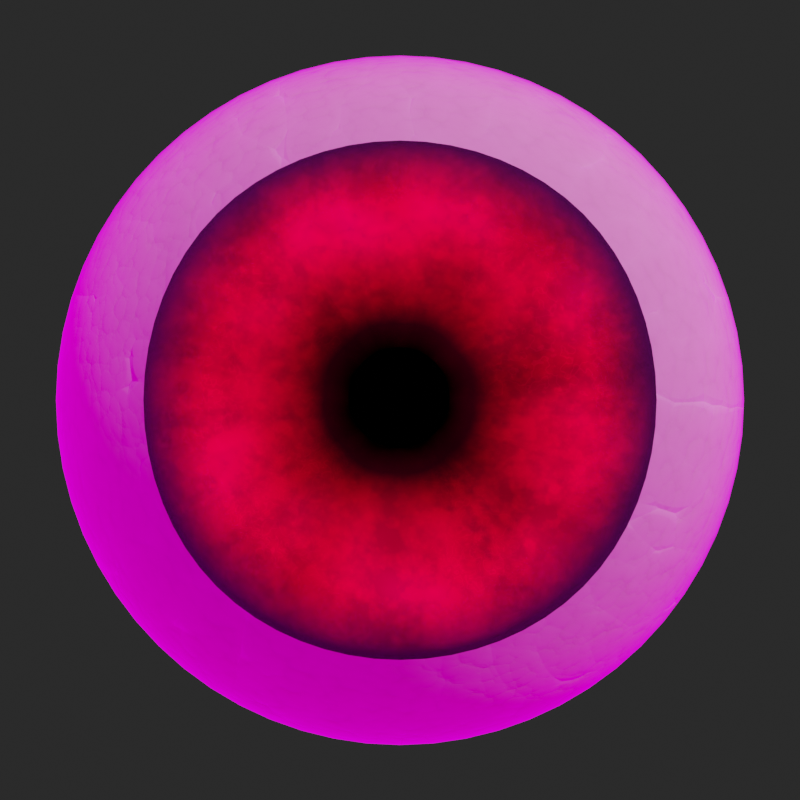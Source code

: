 # Source: prefabs_reptile_eye.blend  (saved by Blender 4.2.66; exported with 4.5.12 LTS)
import bpy
from mathutils import Matrix  # noqa: F401  (used for matrix-valued properties, if any)

bpy.ops.wm.read_factory_settings(use_empty=True)
scene = bpy.context.scene
scene.name = 'Scene'

# ---- collections
col_collection = bpy.data.collections.new('Collection'); scene.collection.children.link(col_collection)
col_reptile_eye = bpy.data.collections.new('Reptile_Eye'); scene.collection.children.link(col_reptile_eye)

# ---- images (referenced by path relative to the original .blend; pixels are not part of the script)
import os
ASSET_DIR = os.environ.get("B2B_ASSET_DIR", "")  # directory of the original .blend (textures are referenced by path, not embedded)
HERE = os.path.dirname(os.path.abspath(__file__))  # packed textures are extracted next to this script under _unpacked/

def load_image(name, relpath, width, height, colorspace="sRGB"):
    """Load a texture the original file referenced (path relative to the .blend, or extracted next to this script)."""
    p = next((c for c in (os.path.join(HERE, relpath), os.path.join(ASSET_DIR, relpath)) if relpath and os.path.exists(c)), "")
    if p:
        img = bpy.data.images.load(p, check_existing=True)
        img.name = name
    else:  # same state as the original file: an image datablock whose file is absent (Cycles renders it pink)
        img = bpy.data.images.new(name, width, height)
        img.source = "FILE"
        img.filepath = "//" + (relpath or name)
    img.colorspace_settings.name = colorspace
    return img
img_brown_photostudio_06_4k_hdr = load_image('brown_photostudio_06_4k.hdr', 'brown_photostudio_06_4k.hdr', 1024, 1024, 'Linear Rec.709')

# ---- materials (node trees are filled in below, after node groups)
mat_pupil_generator = bpy.data.materials.new('pupil_generator')
mat_pupil_generator.use_transparent_shadow = False
mat_iris_generator_reptile = bpy.data.materials.new('iris_generator_reptile')
mat_sclera_generator_reptile = bpy.data.materials.new('sclera_generator_reptile')
mat_cornea_generator = bpy.data.materials.new('cornea_generator')
mat_cornea_generator.surface_render_method = 'BLENDED'
mat_cornea_generator.blend_method = 'BLEND'
mat_cornea_generator.alpha_threshold = 0.522
mat_cornea_generator.use_transparency_overlap = False
mat_cornea_generator.show_transparent_back = False
mat_cornea_generator.use_transparent_shadow = False
mat_cornea_generator.use_raytrace_refraction = True
mat_cornea_generator.use_screen_refraction = True
mat_cornea_generator.thickness_mode = 'SLAB'
mat_cornea_generator.diffuse_color = (0.8, 0.8, 0.8, 0.5357)

# ---- node groups
ng_iris_foundation__reptile = bpy.data.node_groups.new('Iris Foundation (Reptile)', 'ShaderNodeTree')
_s = ng_iris_foundation__reptile.interface.new_socket(name='UV', in_out='OUTPUT', socket_type='NodeSocketVector')
_s = ng_iris_foundation__reptile.interface.new_socket(name='Result', in_out='OUTPUT', socket_type='NodeSocketColor')
_s.default_value = (0.0, 0.0, 0.0, 0.0)
_N = ng_iris_foundation__reptile.nodes; _L = ng_iris_foundation__reptile.links
n0 = _N.new('NodeGroupOutput'); n0.name = 'Group Output'; n0.location = (565, 0)
n1 = _N.new('NodeGroupInput'); n1.name = 'Group Input'; n1.location = (-575, 0)
n2 = _N.new('ShaderNodeUVMap'); n2.name = 'UV Map.001'; n2.location = (-375, 155)
n2.uv_map = 'irisUV'
n3 = _N.new('NodeReroute'); n3.name = 'Reroute.002'; n3.location = (-156, 98)
n3.width = 16
n3.socket_idname = 'NodeSocketVector'
n4 = _N.new('ShaderNodeTexNoise'); n4.name = 'Noise Texture.001'; n4.location = (195, 151)
n4.inputs[2].default_value = -9.4
n4.inputs[3].default_value = 2.6
n4.inputs[4].default_value = 0.4333
n4.inputs[8].default_value = -0.9
n5 = _N.new('ShaderNodeTexGradient'); n5.name = 'Gradient Texture.001'; n5.location = (35, 151)
n5.gradient_type = 'RADIAL'
n6 = _N.new('ShaderNodeTexVoronoi'); n6.name = 'Voronoi Texture.002'; n6.location = (202, -155)
n6.feature = 'SMOOTH_F1'
n6.inputs[2].default_value = 63.0
n6.inputs[3].default_value = 2.2
n7 = _N.new('ShaderNodeMapping'); n7.name = 'Mapping.001'; n7.location = (-165, 151)
n7.inputs[1].default_value = (-0.31, -0.35, 0.0)
n7.inputs[2].default_value = (0.8343, -0.4049, 0.06109)
n8 = _N.new('ShaderNodeMix'); n8.name = 'Mix.007'; n8.location = (35, -29)
n8.data_type = 'RGBA'
n8.clamp_factor = False
n8.inputs[0].default_value = 1.0
n9 = _N.new('ShaderNodeMix'); n9.name = 'Mix.006'; n9.location = (375, 151)
n9.data_type = 'RGBA'
n9.inputs[0].default_value = 0.2833
_L.new(n5.outputs[1], n4.inputs[0])
_L.new(n2.outputs[0], n3.inputs[0])
_L.new(n8.outputs[2], n6.inputs[0])
_L.new(n5.outputs[0], n8.inputs[6])
_L.new(n7.outputs[0], n8.inputs[7])
_L.new(n6.outputs[1], n9.inputs[7])
_L.new(n7.outputs[0], n5.inputs[0])
_L.new(n4.outputs[1], n9.inputs[6])
_L.new(n3.outputs[0], n7.inputs[0])
_L.new(n3.outputs[0], n0.inputs[0])
_L.new(n9.outputs[2], n0.inputs[1])
n0.is_active_output = True
ng_secondary_iris_foundation__reptile = bpy.data.node_groups.new('Secondary Iris Foundation (Reptile)', 'ShaderNodeTree')
_s = ng_secondary_iris_foundation__reptile.interface.new_socket(name='Value', in_out='OUTPUT', socket_type='NodeSocketFloat')
_s = ng_secondary_iris_foundation__reptile.interface.new_socket(name='Vector', in_out='INPUT', socket_type='NodeSocketVector')
_s.hide_value = True
_N = ng_secondary_iris_foundation__reptile.nodes; _L = ng_secondary_iris_foundation__reptile.links
n0 = _N.new('NodeGroupOutput'); n0.name = 'Group Output'; n0.location = (280, 0)
n1 = _N.new('NodeGroupInput'); n1.name = 'Group Input'; n1.location = (-290, 0)
n2 = _N.new('ShaderNodeTexGradient'); n2.name = 'Gradient Texture.004'; n2.location = (-90, 0)
n2.gradient_type = 'SPHERICAL'
n3 = _N.new('ShaderNodeMath'); n3.name = 'Math.007'; n3.location = (90, 0)
n3.operation = 'COSINE'
n3.use_clamp = True
_L.new(n2.outputs[0], n3.inputs[0])
_L.new(n1.outputs[0], n2.inputs[0])
_L.new(n3.outputs[0], n0.inputs[0])
n0.is_active_output = True
ng_reptile_iris_config = bpy.data.node_groups.new('Reptile Iris Config', 'ShaderNodeTree')
_s = ng_reptile_iris_config.interface.new_socket(name='Vector', in_out='OUTPUT', socket_type='NodeSocketVector')
_s = ng_reptile_iris_config.interface.new_socket(name='BSDF', in_out='OUTPUT', socket_type='NodeSocketShader')
_s = ng_reptile_iris_config.interface.new_socket(name='Iris Hue Mix', in_out='INPUT', socket_type='NodeSocketColor')
_s.default_value = (0.5, 0.5, 0.5, 1.0)
_s = ng_reptile_iris_config.interface.new_socket(name='Primary Hue', in_out='INPUT', socket_type='NodeSocketColor')
_s.default_value = (0.5, 0.5, 0.5, 1.0)
_s = ng_reptile_iris_config.interface.new_socket(name='Vector', in_out='INPUT', socket_type='NodeSocketVector')
_s = ng_reptile_iris_config.interface.new_socket(name='Iris Saturation', in_out='INPUT', socket_type='NodeSocketFloat')
_s.subtype = 'FACTOR'
_s.default_value = 1.0
_s.min_value = 0.0
_s.max_value = 1.0
_s = ng_reptile_iris_config.interface.new_socket(name='Streaks Count', in_out='INPUT', socket_type='NodeSocketFloat')
_s.subtype = 'FACTOR'
_s.default_value = 0.8667
_s.min_value = 0.0
_s.max_value = 1.0
_s = ng_reptile_iris_config.interface.new_socket(name='Iris Particles', in_out='INPUT', socket_type='NodeSocketFloat')
_s.subtype = 'FACTOR'
_s.default_value = 1.0
_s.min_value = 0.0
_s.max_value = 1.0
_N = ng_reptile_iris_config.nodes; _L = ng_reptile_iris_config.links
n0 = _N.new('NodeGroupOutput'); n0.name = 'Group Output'; n0.location = (3960, 580)
n1 = _N.new('NodeGroupInput'); n1.name = 'Group Input'; n1.location = (-2580, 360)
n2 = _N.new('NodeFrame'); n2.name = 'Iris and Pupil Fade'; n2.location = (-1580, 1260)
n2.label = 'Iris +Pupil Fade Mask'
n2.width = 823
n2.shrink = False
n2.label_size = 29
n3 = _N.new('NodeFrame'); n3.name = 'Frame'; n3.location = (-720, 1260)
n3.label = 'Iris Fade Eenhance'
n3.width = 979
n3.shrink = False
n3.label_size = 35
n4 = _N.new('NodeFrame'); n4.name = 'Frame.002'; n4.location = (-1580, 720)
n4.label = 'Pupil Dradient - Iris Enhance'
n4.width = 680
n4.shrink = False
n5 = _N.new('NodeFrame'); n5.name = 'Iris and Pupil Fade.002'; n5.location = (-1046, 1827)
n5.label = 'Iris +Pupil Fade'
n5.width = 861
n5.shrink = False
n5.label_size = 29
n6 = _N.new('NodeFrame'); n6.name = 'Frame.022'; n6.location = (-145, 1827)
n6.label = 'Stylized Factor'
n6.width = 400
n6.shrink = False
n6.label_size = 27
n7 = _N.new('NodeFrame'); n7.name = 'Frame.023'; n7.location = (295, 1827)
n7.label = 'Phtotral Factor'
n7.width = 1230
n7.shrink = False
n7.label_size = 29
n8 = _N.new('NodeFrame'); n8.name = 'Frame.016'; n8.location = (60, -649)
n8.label = 'Iris Streaks'
n8.width = 1046
n8.label_size = 29
n9 = _N.new('NodeFrame'); n9.name = 'Frame.018'; n9.location = (59, -1017)
n9.label = 'Streak Noise'
n9.width = 357
n9.label_size = 22
n10 = _N.new('NodeFrame'); n10.name = 'Frame.024'; n10.location = (-800, 400)
n10.label = 'Collarette'
n10.width = 3902
n10.shrink = False
n10.label_size = 64
n11 = _N.new('NodeFrame'); n11.name = 'Frame.026'; n11.location = (1530, -400)
n11.label = 'Colarette Blending'
n11.width = 1400
n12 = _N.new('NodeFrame'); n12.name = 'Frame.030'; n12.location = (170, -1360)
n12.label = 'Collarette Framwork'
n12.width = 1111
n13 = _N.new('NodeFrame'); n13.name = 'Frame.003'; n13.location = (2800, -1440)
n13.label = 'Colarette Enhance'
n13.width = 1021
n13.shrink = False
n14 = _N.new('NodeFrame'); n14.name = 'Frame.033'; n14.location = (1560, 1200)
n14.label = 'Inner Iris Breakages'
n14.width = 1540
n14.label_size = 32
n15 = _N.new('NodeFrame'); n15.name = 'Frame.004'; n15.location = (1575, 1827)
n15.label = 'Final Blend'
n15.width = 200
n16 = _N.new('ShaderNodeMix'); n16.name = 'Mix.009'; n16.location = (-1464, 1688)
n16.data_type = 'RGBA'
n16.blend_type = 'MULTIPLY'
n16.inputs[0].default_value = 0.09167
n17 = _N.new('ShaderNodeMix'); n17.name = 'Mix.010'; n17.location = (-1284, 1688)
n17.data_type = 'RGBA'
n17.blend_type = 'LIGHTEN'
n17.clamp_factor = False
n17.inputs[0].default_value = 0.05
n18 = _N.new('ShaderNodeMix'); n18.name = 'Mix.008'; n18.location = (-1644, 1688)
n18.data_type = 'RGBA'
n18.blend_type = 'MULTIPLY'
n18.inputs[0].default_value = 1.0
n19 = _N.new('ShaderNodeMapping'); n19.name = 'Mapping.008'; n19.location = (30, -92)
n19.inputs[1].default_value = (-0.5, -0.5, 0.0)
n20 = _N.new('NodeReroute'); n20.name = 'Reroute.017'; n20.location = (266, -135)
n20.width = 16
n20.socket_idname = 'NodeSocketVector'
n21 = _N.new('ShaderNodeTexGradient'); n21.name = 'Gradient Texture.002'; n21.location = (198, -92)
n21.gradient_type = 'SPHERICAL'
n22 = _N.new('ShaderNodeMath'); n22.name = 'Math.004'; n22.location = (358, -92)
n22.operation = 'COSINE'
n22.use_clamp = True
n23 = _N.new('ShaderNodeValToRGB'); n23.name = 'Color Ramp.003'; n23.location = (528, -85)
while len(n23.color_ramp.elements) > 1: n23.color_ramp.elements.remove(n23.color_ramp.elements[-1])
n23.color_ramp.elements[0].position = 0.0; n23.color_ramp.elements[0].color = (1.0, 1.0, 1.0, 1.0)
_e = n23.color_ramp.elements.new(0.625); _e.color = (0.0, 0.0, 0.0, 1.0)
_e = n23.color_ramp.elements.new(0.6511); _e.color = (0.25, 0.25, 0.25, 1.0)
_e = n23.color_ramp.elements.new(0.7409); _e.color = (0.7748, 0.7748, 0.7748, 1.0)
_e = n23.color_ramp.elements.new(0.7955); _e.color = (0.0, 0.0, 0.0, 1.0)
n24 = _N.new('ShaderNodeMath'); n24.name = 'Math.029'; n24.location = (549, -112)
n24.inputs[1].default_value = 0.296
n24.inputs[2].default_value = 0.1
n25 = _N.new('ShaderNodeTexGradient'); n25.name = 'Gradient Texture.008'; n25.location = (389, -112)
n25.gradient_type = 'SPHERICAL'
n26 = _N.new('ShaderNodeMapping'); n26.name = 'Mapping.006'; n26.location = (229, -112)
n26.inputs[1].default_value = (-0.515, -0.49, -0.015)
n26.inputs[2].default_value = (0.1257, 0.0, -0.02269)
n27 = _N.new('ShaderNodeUVMap'); n27.name = 'UV Map'; n27.location = (49, -112)
n27.uv_map = 'irisUV'
n28 = _N.new('ShaderNodeValToRGB'); n28.name = 'ColorRamp.019'; n28.location = (709, -112)
n28.color_ramp.interpolation = 'EASE'
while len(n28.color_ramp.elements) > 1: n28.color_ramp.elements.remove(n28.color_ramp.elements[-1])
n28.color_ramp.elements[0].position = 0.9682; n28.color_ramp.elements[0].color = (0.0, 0.0, 0.0, 1.0)
_e = n28.color_ramp.elements.new(0.9909); _e.color = (0.09634, 0.09634, 0.09634, 1.0)
_e = n28.color_ramp.elements.new(1.0); _e.color = (1.0, 1.0, 1.0, 1.0)
n29 = _N.new('ShaderNodeMath'); n29.name = 'Math.008'; n29.location = (210, -79)
n29.operation = 'POWER'
n29.use_clamp = True
n29.inputs[1].default_value = 1.1
n30 = _N.new('ShaderNodeTexGradient'); n30.name = 'Gradient Texture.005'; n30.location = (40, -79)
n30.gradient_type = 'SPHERICAL'
n31 = _N.new('ShaderNodeValToRGB'); n31.name = 'Color Ramp.006'; n31.location = (380, -79)
while len(n31.color_ramp.elements) > 1: n31.color_ramp.elements.remove(n31.color_ramp.elements[-1])
n31.color_ramp.elements[0].position = 0.0; n31.color_ramp.elements[0].color = (1.0, 1.0, 1.0, 1.0)
_e = n31.color_ramp.elements.new(0.0); _e.color = (1.0, 0.6102, 0.5436, 1.0)
_e = n31.color_ramp.elements.new(0.4636); _e.color = (0.4835, 0.335, 0.239, 1.0)
_e = n31.color_ramp.elements.new(0.7091); _e.color = (1.0, 0.4317, 0.3441, 1.0)
_e = n31.color_ramp.elements.new(0.8682); _e.color = (0.9539, 1.0, 0.1199, 1.0)
n32 = _N.new('ShaderNodeValToRGB'); n32.name = 'Color Ramp.007'; n32.location = (370, -135)
while len(n32.color_ramp.elements) > 1: n32.color_ramp.elements.remove(n32.color_ramp.elements[-1])
n32.color_ramp.elements[0].position = 0.1136; n32.color_ramp.elements[0].color = (1.0, 1.0, 1.0, 1.0)
_e = n32.color_ramp.elements.new(0.4466); _e.color = (0.7891, 0.7891, 0.7891, 1.0)
_e = n32.color_ramp.elements.new(0.5977); _e.color = (0.0, 0.0, 0.0, 1.0)
_e = n32.color_ramp.elements.new(0.7273); _e.color = (0.7748, 0.7748, 0.7748, 1.0)
n33 = _N.new('ShaderNodeMath'); n33.name = 'Math.024'; n33.location = (210, -135)
n33.operation = 'COSINE'
n33.use_clamp = True
n34 = _N.new('ShaderNodeTexGradient'); n34.name = 'Gradient Texture.016'; n34.location = (30, -135)
n34.gradient_type = 'SPHERICAL'
n35 = _N.new('ShaderNodeMix'); n35.name = 'Mix.058'; n35.location = (648, -125)
n35.data_type = 'RGBA'
n35.blend_type = 'MULTIPLY'
n35.clamp_factor = False
n35.inputs[0].default_value = 1.0
n36 = _N.new('ShaderNodeMix'); n36.name = 'Mix.014'; n36.location = (130, -130)
n36.data_type = 'RGBA'
n36.blend_type = 'MULTIPLY'
n36.clamp_factor = False
n36.inputs[0].default_value = 1.0
n37 = _N.new('ShaderNodeMix'); n37.name = 'Mix.052'; n37.location = (60, -380)
n37.data_type = 'RGBA'
n37.blend_type = 'ADD'
n37.inputs[0].default_value = 1.0
n38 = _N.new('ShaderNodeValToRGB'); n38.name = 'ColorRamp.025'; n38.location = (188, -56)
while len(n38.color_ramp.elements) > 1: n38.color_ramp.elements.remove(n38.color_ramp.elements[-1])
n38.color_ramp.elements[0].position = 0.0; n38.color_ramp.elements[0].color = (0.0, 0.0, 0.0, 1.0)
_e = n38.color_ramp.elements.new(0.5); _e.color = (1.0, 1.0, 1.0, 1.0)
_e = n38.color_ramp.elements.new(1.0); _e.color = (0.0, 0.0, 0.0, 1.0)
n39 = _N.new('ShaderNodeMix'); n39.name = 'Mix.051'; n39.location = (452, -51)
n39.data_type = 'RGBA'
n40 = _N.new('ShaderNodeTexVoronoi'); n40.name = 'Voronoi Texture.007'; n40.location = (614, -51)
n40.inputs[2].default_value = 24.1
n40.inputs[5].default_value = 11.7
n41 = _N.new('ShaderNodeTexGradient'); n41.name = 'Gradient Texture.013'; n41.location = (30, -51)
n41.gradient_type = 'RADIAL'
n42 = _N.new('ShaderNodeValToRGB'); n42.name = 'ColorRamp.026'; n42.location = (776, -51)
while len(n42.color_ramp.elements) > 1: n42.color_ramp.elements.remove(n42.color_ramp.elements[-1])
n42.color_ramp.elements[0].position = 0.0; n42.color_ramp.elements[0].color = (0.0, 0.0, 0.0, 1.0)
_e = n42.color_ramp.elements.new(0.7955); _e.color = (0.5, 0.5, 0.5, 1.0)
_e = n42.color_ramp.elements.new(1.0); _e.color = (1.0, 1.0, 1.0, 1.0)
n43 = _N.new('ShaderNodeTexNoise'); n43.name = 'Noise Texture.005'; n43.location = (30, -42)
n43.inputs[2].default_value = -6.6
n43.inputs[3].default_value = 6.0
n43.inputs[4].default_value = 0.3583
n44 = _N.new('ShaderNodeMath'); n44.name = 'Math.026'; n44.location = (187, -43)
n44.operation = 'MULTIPLY_ADD'
n44.inputs[1].default_value = 4.1
n44.inputs[2].default_value = 0.17
n45 = _N.new('NodeReroute'); n45.name = 'Reroute.070'; n45.location = (2320, -1602)
n45.width = 16
n45.socket_idname = 'NodeSocketFloat'
n46 = _N.new('ShaderNodeMix'); n46.name = 'Mix.071'; n46.location = (1761, -742)
n46.label = 'Multiply (NOISE)'
n46.data_type = 'RGBA'
n46.blend_type = 'MULTIPLY'
n46.inputs[0].default_value = 0.9467
n47 = _N.new('ShaderNodeMix'); n47.name = 'Mix.080'; n47.location = (1561, -742)
n47.data_type = 'RGBA'
n47.blend_type = 'MULTIPLY'
n48 = _N.new('ShaderNodeMix'); n48.name = 'Mix.079'; n48.location = (2230, -440)
n48.data_type = 'RGBA'
n48.blend_type = 'SCREEN'
n49 = _N.new('ShaderNodeValue'); n49.name = 'Value.006'; n49.location = (190, -1800)
n49.outputs[0].default_value = 0.97
n50 = _N.new('ShaderNodeValue'); n50.name = 'Value.008'; n50.location = (190, -1700)
n50.outputs[0].default_value = 0.98
n51 = _N.new('ShaderNodeMix'); n51.name = 'Mix.072'; n51.location = (390, -1700)
n51.label = 'Ciliary Zone'
n51.data_type = 'RGBA'
n52 = _N.new('ShaderNodeVectorRotate'); n52.name = 'Vector Rotate.009'; n52.location = (190, -2000)
n52.rotation_type = 'X_AXIS'
n53 = _N.new('ShaderNodeTexNoise'); n53.name = 'Noise Texture.015'; n53.location = (370, -2000)
n53.inputs[2].default_value = 7.5
n53.inputs[3].default_value = 0.7
n53.inputs[4].default_value = 1.0
n53.inputs[8].default_value = 0.3
n54 = _N.new('ShaderNodeMix'); n54.name = 'Mix.084'; n54.location = (570, -2000)
n54.data_type = 'RGBA'
n54.blend_type = 'ADD'
n54.inputs[0].default_value = 0.5833
n55 = _N.new('ShaderNodeTexGradient'); n55.name = 'Gradient Texture.019'; n55.location = (750, -2000)
n55.gradient_type = 'SPHERICAL'
n56 = _N.new('ShaderNodeMath'); n56.name = 'Math.058'; n56.location = (910, -2000)
n56.operation = 'MULTIPLY'
n57 = _N.new('ShaderNodeMapRange'); n57.name = 'Map Range.020'; n57.location = (1070, -2180)
n57.inputs[1].default_value = 0.861
n57.inputs[2].default_value = 0.856
n57.inputs[3].default_value = 0.5
n58 = _N.new('ShaderNodeMapRange'); n58.name = 'Map Range.018'; n58.location = (650, -1400)
n58.inputs[4].default_value = 25.0
n59 = _N.new('ShaderNodeMix'); n59.name = 'Mix.075'; n59.location = (490, -353)
n59.data_type = 'RGBA'
n59.inputs[6].default_value = (0.3862, 0.3862, 0.3862, 1.0)
n60 = _N.new('ShaderNodeValToRGB'); n60.name = 'ColorRamp.033'; n60.location = (210, -353)
while len(n60.color_ramp.elements) > 1: n60.color_ramp.elements.remove(n60.color_ramp.elements[-1])
n60.color_ramp.elements[0].position = 0.0; n60.color_ramp.elements[0].color = (0.0, 0.0, 0.0, 1.0)
_e = n60.color_ramp.elements.new(0.5341); _e.color = (0.5, 0.5, 0.5, 1.0)
_e = n60.color_ramp.elements.new(0.6955); _e.color = (1.0, 1.0, 1.0, 1.0)
n61 = _N.new('ShaderNodeMapRange'); n61.name = 'Map Range.019'; n61.location = (30, -353)
n61.inputs[1].default_value = 0.8
n61.inputs[2].default_value = 2.5
n61.inputs[4].default_value = 15.0
n62 = _N.new('ShaderNodeMath'); n62.name = 'Math.018'; n62.location = (290, -595)
n62.operation = 'POWER'
n62.inputs[1].default_value = -0.15
n63 = _N.new('ShaderNodeMath'); n63.name = 'Math.022'; n63.location = (450, -595)
n63.operation = 'MULTIPLY'
n63.inputs[1].default_value = 31.0
n64 = _N.new('ShaderNodeTexNoise'); n64.name = 'Noise Texture.009'; n64.location = (450, -355)
n64.inputs[2].default_value = 22.7
n64.inputs[3].default_value = 2.4
n64.inputs[4].default_value = 1.0
n64.inputs[8].default_value = 0.2
n65 = _N.new('ShaderNodeTexGradient'); n65.name = 'Gradient Texture.014'; n65.location = (30, -55)
n65.gradient_type = 'RADIAL'
n66 = _N.new('ShaderNodeVectorRotate'); n66.name = 'Vector Rotate.006'; n66.location = (790, -55)
n66.rotation_type = 'X_AXIS'
n66.inputs[1].default_value = (6.9, 1.6, -5.6)
n66.inputs[3].default_value = -0.03142
n67 = _N.new('ShaderNodeTexVoronoi'); n67.name = 'Voronoi Texture.008'; n67.location = (950, -55)
n68 = _N.new('ShaderNodeValToRGB'); n68.name = 'ColorRamp.007'; n68.location = (195, -55)
while len(n68.color_ramp.elements) > 1: n68.color_ramp.elements.remove(n68.color_ramp.elements[-1])
n68.color_ramp.elements[0].position = 0.03182; n68.color_ramp.elements[0].color = (0.0, 0.0, 0.0, 1.0)
_e = n68.color_ramp.elements.new(0.4091); _e.color = (1.0, 1.0, 1.0, 1.0)
_e = n68.color_ramp.elements.new(0.7023); _e.color = (0.5, 0.5, 0.5, 1.0)
_e = n68.color_ramp.elements.new(1.0); _e.color = (0.0, 0.0, 0.0, 1.0)
n69 = _N.new('ShaderNodeMapRange'); n69.name = 'Map Range.015'; n69.location = (1110, -55)
n69.inputs[1].default_value = 0.2
n69.inputs[2].default_value = 3.0
n69.inputs[3].default_value = -0.2
n69.inputs[4].default_value = 25.6
n70 = _N.new('ShaderNodeMix'); n70.name = 'Mix.053'; n70.location = (450, -55)
n70.data_type = 'RGBA'
n70.inputs[0].default_value = 0.65
n70.inputs[7].default_value = (0.5029, 0.5029, 0.5029, 1.0)
n71 = _N.new('ShaderNodeMix'); n71.name = 'Mix.054'; n71.location = (610, -55)
n71.data_type = 'RGBA'
n71.blend_type = 'MULTIPLY'
n71.inputs[0].default_value = 0.6333
n72 = _N.new('ShaderNodeValToRGB'); n72.name = 'ColorRamp.009'; n72.location = (1270, -55)
while len(n72.color_ramp.elements) > 1: n72.color_ramp.elements.remove(n72.color_ramp.elements[-1])
n72.color_ramp.elements[0].position = 0.62; n72.color_ramp.elements[0].color = (0.7944, 0.7944, 0.7944, 1.0)
_e = n72.color_ramp.elements.new(0.7368); _e.color = (1.0, 1.0, 1.0, 1.0)
_e = n72.color_ramp.elements.new(0.8205); _e.color = (0.0, 0.0, 0.0, 1.0)
n73 = _N.new('ShaderNodeBsdfPrincipled'); n73.name = 'Principled BSDF'; n73.location = (1885, 1828)
n73.distribution = 'GGX'
n73.subsurface_method = 'RANDOM_WALK_SKIN'
n73.inputs[2].default_value = 0.0
n73.inputs[3].default_value = 1.45
n73.inputs[13].default_value = 0.0
n73.inputs[27].default_value = (0.0, 0.0, 0.0, 1.0)
n73.inputs[28].default_value = 1.0
n74 = _N.new('ShaderNodeValToRGB'); n74.name = 'ColorRamp.040'; n74.location = (830, -1400)
while len(n74.color_ramp.elements) > 1: n74.color_ramp.elements.remove(n74.color_ramp.elements[-1])
n74.color_ramp.elements[0].position = 0.3682; n74.color_ramp.elements[0].color = (0.0, 0.0, 0.0, 1.0)
_e = n74.color_ramp.elements.new(0.7455); _e.color = (0.4795, 0.4795, 0.4795, 1.0)
_e = n74.color_ramp.elements.new(1.0); _e.color = (0.7944, 0.7944, 0.7944, 1.0)
n75 = _N.new('ShaderNodeValToRGB'); n75.name = 'ColorRamp.036'; n75.location = (2221, -702)
n75.label = 'ColorRamp (COLLARETTE)'
while len(n75.color_ramp.elements) > 1: n75.color_ramp.elements.remove(n75.color_ramp.elements[-1])
n75.color_ramp.elements[0].position = 0.7373; n75.color_ramp.elements[0].color = (0.001561, 0.001561, 0.001561, 1.0)
_e = n75.color_ramp.elements.new(0.7773); _e.color = (0.0, 0.0, 0.0, 1.0)
_e = n75.color_ramp.elements.new(0.9955); _e.color = (1.0, 1.0, 1.0, 1.0)
n76 = _N.new('ShaderNodeMath'); n76.name = 'Math.057'; n76.location = (270, -2280)
n76.operation = 'POWER'
n76.inputs[0].default_value = 1.8
n76.inputs[1].default_value = 0.3
n77 = _N.new('ShaderNodeValToRGB'); n77.name = 'ColorRamp.034'; n77.location = (215, -101)
while len(n77.color_ramp.elements) > 1: n77.color_ramp.elements.remove(n77.color_ramp.elements[-1])
n77.color_ramp.elements[0].position = 0.5136; n77.color_ramp.elements[0].color = (0.2195, 0.2195, 0.2195, 1.0)
_e = n77.color_ramp.elements.new(1.0); _e.color = (0.7, 0.7, 0.7, 1.0)
n78 = _N.new('ShaderNodeMix'); n78.name = 'Mix.082'; n78.location = (1110, -1400)
n78.data_type = 'RGBA'
n78.blend_type = 'SCREEN'
n78.inputs[0].default_value = 1.0
n79 = _N.new('ShaderNodeMix'); n79.name = 'Mix.073'; n79.location = (670, -353)
n79.data_type = 'RGBA'
n79.blend_type = 'SCREEN'
n79.inputs[0].default_value = 0.5583
n80 = _N.new('ShaderNodeMix'); n80.name = 'Mix.074'; n80.location = (850, -353)
n80.data_type = 'RGBA'
n80.inputs[6].default_value = (0.1119, 0.1119, 0.1119, 1.0)
n81 = _N.new('ShaderNodeValToRGB'); n81.name = 'ColorRamp.032'; n81.location = (235, -641)
while len(n81.color_ramp.elements) > 1: n81.color_ramp.elements.remove(n81.color_ramp.elements[-1])
n81.color_ramp.elements[0].position = 0.0; n81.color_ramp.elements[0].color = (0.0, 0.0, 0.0, 1.0)
_e = n81.color_ramp.elements.new(0.5); _e.color = (0.8465, 0.8465, 0.8465, 1.0)
_e = n81.color_ramp.elements.new(1.0); _e.color = (0.0, 0.0, 0.0, 1.0)
n82 = _N.new('ShaderNodeMix'); n82.name = 'Mix.077'; n82.location = (30, -40)
n82.data_type = 'RGBA'
n82.blend_type = 'MULTIPLY'
n82.clamp_factor = False
n82.inputs[0].default_value = 1.0
n83 = _N.new('ShaderNodeMix'); n83.name = 'Mix.015'; n83.location = (60, -120)
n83.data_type = 'RGBA'
n83.blend_type = 'MULTIPLY'
n83.clamp_factor = False
n84 = _N.new('ShaderNodeMix'); n84.name = 'Mix.069'; n84.location = (1761, -1002)
n84.data_type = 'RGBA'
n84.blend_type = 'ADD'
n84.inputs[0].default_value = 1.0
n85 = _N.new('ShaderNodeMix'); n85.name = 'Mix.070'; n85.location = (2590, -440)
n85.data_type = 'RGBA'
n85.blend_type = 'MULTIPLY'
n85.clamp_result = True
n85.inputs[0].default_value = 0.383
n86 = _N.new('ShaderNodeMix'); n86.name = 'Mix.078'; n86.location = (2410, -440)
n86.data_type = 'RGBA'
n86.blend_type = 'MULTIPLY'
n86.inputs[6].default_value = (0.0, 0.0, 0.0, 1.0)
n87 = _N.new('ShaderNodeMix'); n87.name = 'Mix.076'; n87.location = (2770, -440)
n87.data_type = 'RGBA'
n87.blend_type = 'SCREEN'
n88 = _N.new('NodeFrame'); n88.name = 'Frame.005'; n88.location = (-1691, 1833)
n88.label = 'Iris Foundation'
n88.width = 591
n88.shrink = False
n88.label_size = 43
n8.parent = n7
n9.parent = n7
n11.parent = n10
n12.parent = n10
n13.parent = n10
n19.parent = n2
n20.parent = n2
n21.parent = n2
n22.parent = n2
n23.parent = n2
n24.parent = n3
n25.parent = n3
n26.parent = n3
n27.parent = n3
n28.parent = n3
n29.parent = n4
n30.parent = n4
n31.parent = n4
n32.parent = n5
n33.parent = n5
n34.parent = n5
n35.parent = n5
n36.parent = n6
n37.parent = n7
n38.parent = n8
n39.parent = n8
n40.parent = n8
n41.parent = n8
n42.parent = n8
n43.parent = n9
n44.parent = n9
n45.parent = n10
n46.parent = n10
n47.parent = n10
n48.parent = n10
n49.parent = n10
n50.parent = n10
n51.parent = n10
n52.parent = n10
n53.parent = n10
n54.parent = n10
n55.parent = n10
n56.parent = n10
n57.parent = n10
n58.parent = n10
n59.parent = n13
n60.parent = n13
n61.parent = n13
n62.parent = n14
n63.parent = n14
n64.parent = n14
n65.parent = n14
n66.parent = n14
n67.parent = n14
n68.parent = n14
n69.parent = n14
n70.parent = n14
n71.parent = n14
n72.parent = n14
n74.parent = n10
n75.parent = n10
n76.parent = n10
n77.parent = n13
n78.parent = n10
n79.parent = n13
n80.parent = n13
n81.parent = n13
n82.parent = n15
n83.parent = n7
n84.parent = n10
n85.parent = n10
n86.parent = n10
n87.parent = n10
_L.new(n20.outputs[0], n34.inputs[0])
_L.new(n28.outputs[0], n16.inputs[7])
_L.new(n59.outputs[2], n79.inputs[6])
_L.new(n29.outputs[0], n31.inputs[0])
_L.new(n20.outputs[0], n41.inputs[0])
_L.new(n82.outputs[2], n73.inputs[0])
_L.new(n42.outputs[0], n37.inputs[7])
_L.new(n76.outputs[0], n51.inputs[0])
_L.new(n54.outputs[2], n55.inputs[0])
_L.new(n63.outputs[0], n67.inputs[2])
_L.new(n46.outputs[2], n85.inputs[6])
_L.new(n72.outputs[0], n47.inputs[6])
_L.new(n43.outputs[0], n44.inputs[0])
_L.new(n20.outputs[0], n21.inputs[0])
_L.new(n55.outputs[0], n61.inputs[0])
_L.new(n17.outputs[2], n35.inputs[6])
_L.new(n20.outputs[0], n52.inputs[0])
_L.new(n71.outputs[2], n66.inputs[0])
_L.new(n61.outputs[0], n59.inputs[7])
_L.new(n39.outputs[2], n40.inputs[0])
_L.new(n47.outputs[2], n46.inputs[7])
_L.new(n75.outputs[0], n48.inputs[7])
_L.new(n86.outputs[2], n85.inputs[7])
_L.new(n69.outputs[0], n72.inputs[0])
_L.new(n45.outputs[0], n87.inputs[0])
_L.new(n68.outputs[0], n62.inputs[0])
_L.new(n78.outputs[2], n84.inputs[7])
_L.new(n52.outputs[0], n53.inputs[0])
_L.new(n21.outputs[0], n22.inputs[0])
_L.new(n22.outputs[0], n23.inputs[0])
_L.new(n66.outputs[0], n67.inputs[0])
_L.new(n57.outputs[0], n45.inputs[0])
_L.new(n55.outputs[0], n56.inputs[0])
_L.new(n53.outputs[0], n54.inputs[7])
_L.new(n31.outputs[0], n36.inputs[7])
_L.new(n27.outputs[0], n26.inputs[0])
_L.new(n36.outputs[2], n83.inputs[6])
_L.new(n78.outputs[2], n48.inputs[0])
_L.new(n79.outputs[2], n80.inputs[0])
_L.new(n64.outputs[1], n60.inputs[0])
_L.new(n20.outputs[0], n65.inputs[0])
_L.new(n65.outputs[0], n68.inputs[0])
_L.new(n33.outputs[0], n32.inputs[0])
_L.new(n83.outputs[2], n82.inputs[6])
_L.new(n37.outputs[2], n83.inputs[7])
_L.new(n85.outputs[2], n87.inputs[6])
_L.new(n19.outputs[0], n20.inputs[0])
_L.new(n61.outputs[0], n81.inputs[0])
_L.new(n26.outputs[0], n25.inputs[0])
_L.new(n20.outputs[0], n64.inputs[0])
_L.new(n34.outputs[0], n33.inputs[0])
_L.new(n81.outputs[0], n79.inputs[7])
_L.new(n56.outputs[0], n57.inputs[0])
_L.new(n42.outputs[0], n47.inputs[7])
_L.new(n62.outputs[0], n63.inputs[0])
_L.new(n56.outputs[0], n75.inputs[0])
_L.new(n84.outputs[2], n46.inputs[6])
_L.new(n25.outputs[0], n24.inputs[0])
_L.new(n58.outputs[0], n74.inputs[0])
_L.new(n45.outputs[0], n86.inputs[0])
_L.new(n38.outputs[0], n39.inputs[6])
_L.new(n67.outputs[0], n69.inputs[0])
_L.new(n23.outputs[0], n18.inputs[7])
_L.new(n18.outputs[2], n16.inputs[6])
_L.new(n74.outputs[0], n78.inputs[6])
_L.new(n30.outputs[0], n29.inputs[0])
_L.new(n45.outputs[0], n84.inputs[6])
_L.new(n80.outputs[2], n87.inputs[7])
_L.new(n70.outputs[2], n71.inputs[6])
_L.new(n49.outputs[0], n51.inputs[7])
_L.new(n87.outputs[2], n82.inputs[7])
_L.new(n32.outputs[0], n35.inputs[7])
_L.new(n64.outputs[0], n71.inputs[7])
_L.new(n48.outputs[2], n86.inputs[7])
_L.new(n77.outputs[0], n59.inputs[0])
_L.new(n44.outputs[0], n80.inputs[7])
_L.new(n40.outputs[0], n42.inputs[0])
_L.new(n20.outputs[0], n54.inputs[6])
_L.new(n20.outputs[0], n30.inputs[0])
_L.new(n79.outputs[2], n78.inputs[7])
_L.new(n20.outputs[0], n43.inputs[0])
_L.new(n16.outputs[2], n17.inputs[6])
_L.new(n68.outputs[0], n70.inputs[6])
_L.new(n44.outputs[0], n37.inputs[6])
_L.new(n51.outputs[2], n56.inputs[1])
_L.new(n50.outputs[0], n51.inputs[6])
_L.new(n41.outputs[0], n38.inputs[0])
_L.new(n24.outputs[0], n28.inputs[0])
_L.new(n35.outputs[2], n36.inputs[6])
_L.new(n1.outputs[0], n17.inputs[7])
_L.new(n1.outputs[1], n18.inputs[6])
_L.new(n1.outputs[2], n19.inputs[0])
_L.new(n19.outputs[0], n0.inputs[0])
_L.new(n73.outputs[0], n0.inputs[1])
_L.new(n1.outputs[3], n83.inputs[0])
_L.new(n1.outputs[4], n39.inputs[0])
_L.new(n1.outputs[5], n47.inputs[0])
n0.is_active_output = True
ng_sclera_foundation = bpy.data.node_groups.new('Sclera Foundation', 'ShaderNodeTree')
_s = ng_sclera_foundation.interface.new_socket(name='Data Driven 0', in_out='OUTPUT', socket_type='NodeSocketVector')
_s.hide_value = True
_s = ng_sclera_foundation.interface.new_socket(name='Data Driven 1', in_out='OUTPUT', socket_type='NodeSocketVector')
_s.hide_value = True
_s = ng_sclera_foundation.interface.new_socket(name='Data Driven 2', in_out='OUTPUT', socket_type='NodeSocketColor')
_s.default_value = (0.0, 0.0, 0.0, 0.0)
_s.hide_value = True
_s = ng_sclera_foundation.interface.new_socket(name='Data Driven 3', in_out='OUTPUT', socket_type='NodeSocketFloat')
_s.hide_value = True
_s = ng_sclera_foundation.interface.new_socket(name='Data Driven 4', in_out='OUTPUT', socket_type='NodeSocketColor')
_s.default_value = (0.0, 0.0, 0.0, 0.0)
_s.hide_value = True
_s = ng_sclera_foundation.interface.new_socket(name='Data Driven 5', in_out='OUTPUT', socket_type='NodeSocketColor')
_s.default_value = (0.0, 0.0, 0.0, 0.0)
_s.hide_value = True
_s = ng_sclera_foundation.interface.new_socket(name='Data Driven 6', in_out='OUTPUT', socket_type='NodeSocketColor')
_s.default_value = (0.0, 0.0, 0.0, 0.0)
_s.hide_value = True
_s = ng_sclera_foundation.interface.new_socket(name='Data Driven 7', in_out='OUTPUT', socket_type='NodeSocketColor')
_s.default_value = (0.0, 0.0, 0.0, 0.0)
_s.hide_value = True
_N = ng_sclera_foundation.nodes; _L = ng_sclera_foundation.links
n0 = _N.new('NodeGroupOutput'); n0.name = 'Group Output'; n0.location = (1435, 0)
n1 = _N.new('NodeGroupInput'); n1.name = 'Group Input'; n1.location = (-1345, 0)
n2 = _N.new('ShaderNodeMix'); n2.name = 'Mix.002'; n2.location = (420, -400)
n2.data_type = 'RGBA'
n2.blend_type = 'SATURATION'
n2.inputs[0].default_value = 0.3
n3 = _N.new('ShaderNodeTexVoronoi'); n3.name = 'Voronoi Texture'; n3.location = (760, -400)
n3.inputs[2].default_value = 8.5
n3.inputs[8].default_value = 0.7333
n4 = _N.new('ShaderNodeValToRGB'); n4.name = 'Color Ramp.006'; n4.location = (920, -400)
n4.color_ramp.interpolation = 'B_SPLINE'
while len(n4.color_ramp.elements) > 1: n4.color_ramp.elements.remove(n4.color_ramp.elements[-1])
n4.color_ramp.elements[0].position = 0.7091; n4.color_ramp.elements[0].color = (0.0, 0.0, 0.0, 1.0)
_e = n4.color_ramp.elements.new(0.9909); _e.color = (1.0, 1.0, 1.0, 1.0)
n5 = _N.new('ShaderNodeTexGradient'); n5.name = 'Gradient Texture.007'; n5.location = (400, -40)
n5.gradient_type = 'SPHERICAL'
n6 = _N.new('ShaderNodeValToRGB'); n6.name = 'Color Ramp.005'; n6.location = (560, -40)
n6.color_ramp.interpolation = 'B_SPLINE'
while len(n6.color_ramp.elements) > 1: n6.color_ramp.elements.remove(n6.color_ramp.elements[-1])
n6.color_ramp.elements[0].position = 0.1909; n6.color_ramp.elements[0].color = (0.1095, 0.02122, 0.02029, 1.0)
_e = n6.color_ramp.elements.new(0.4023); _e.color = (0.4474, 0.07369, 0.07001, 1.0)
_e = n6.color_ramp.elements.new(0.6318); _e.color = (1.0, 0.732, 0.2896, 1.0)
_e = n6.color_ramp.elements.new(1.0); _e.color = (0.6801, 0.5146, 0.2761, 1.0)
n7 = _N.new('ShaderNodeMapping'); n7.name = 'Mapping.001'; n7.location = (230, -401)
n7.vector_type = 'NORMAL'
n7.inputs[2].default_value = (0.0, 2.864, 0.0)
n7.inputs[3].default_value = (1.0, 3.0, 1.0)
n8 = _N.new('ShaderNodeMapping'); n8.name = 'Mapping.007'; n8.location = (230, -41)
n8.inputs[1].default_value = (0.5, 0.2, 0.2)
n8.inputs[2].default_value = (-0.8657, -0.04887, 0.0)
n8.inputs[3].default_value = (-7.451e-09, 1.0, -0.4)
n9 = _N.new('ShaderNodeTexNoise'); n9.name = 'Noise Texture'; n9.location = (600, -400)
n9.inputs[2].default_value = 2.0
n10 = _N.new('ShaderNodeTexCoord'); n10.name = 'Texture Coordinate.003'; n10.location = (30, -41)
n11 = _N.new('ShaderNodeMix'); n11.name = 'Mix.004'; n11.location = (820, -40)
n11.data_type = 'RGBA'
n11.blend_type = 'OVERLAY'
n11.inputs[7].default_value = (0.5, 0.05342, 0.1262, 1.0)
n12 = _N.new('NodeFrame'); n12.name = 'Frame.001'; n12.location = (-1145, 1090)
n12.label = 'Sclera Color Mix'
n12.width = 1208
n12.shrink = False
n13 = _N.new('ShaderNodeTexVoronoi'); n13.name = 'Voronoi Texture.002'; n13.location = (430, -460)
n13.inputs[2].default_value = -51.2
n13.inputs[3].default_value = 0.2
n13.inputs[5].default_value = 6.6
n14 = _N.new('ShaderNodeValToRGB'); n14.name = 'Color Ramp.007'; n14.location = (630, -460)
n14.color_ramp.interpolation = 'B_SPLINE'
while len(n14.color_ramp.elements) > 1: n14.color_ramp.elements.remove(n14.color_ramp.elements[-1])
n14.color_ramp.elements[0].position = 0.5955; n14.color_ramp.elements[0].color = (0.0, 0.0, 0.0, 1.0)
_e = n14.color_ramp.elements.new(1.0); _e.color = (1.0, 1.0, 1.0, 1.0)
n15 = _N.new('ShaderNodeTexGradient'); n15.name = 'Gradient Texture.008'; n15.location = (270, -80)
n15.gradient_type = 'SPHERICAL'
n16 = _N.new('ShaderNodeValToRGB'); n16.name = 'Color Ramp.008'; n16.location = (610, -80)
n16.color_ramp.interpolation = 'B_SPLINE'
while len(n16.color_ramp.elements) > 1: n16.color_ramp.elements.remove(n16.color_ramp.elements[-1])
n16.color_ramp.elements[0].position = 0.09545; n16.color_ramp.elements[0].color = (0.4363, 0.3132, 0.2228, 1.0)
_e = n16.color_ramp.elements.new(0.65); _e.color = (0.8763, 1.0, 0.8691, 1.0)
_e = n16.color_ramp.elements.new(0.8318); _e.color = (0.4356, 0.06151, 0.3855, 1.0)
n17 = _N.new('ShaderNodeTexNoise'); n17.name = 'Noise Texture.001'; n17.location = (250, -460)
n17.inputs[2].default_value = 2.0
n17.inputs[4].default_value = 0.475
n17.inputs[5].default_value = 3.0
n18 = _N.new('ShaderNodeMix'); n18.name = 'Mix.007'; n18.location = (890, -80)
n18.data_type = 'RGBA'
n18.blend_type = 'OVERLAY'
n18.inputs[7].default_value = (0.02463, 0.02172, 0.005421, 1.0)
n19 = _N.new('NodeFrame'); n19.name = 'Frame.008'; n19.location = (110, -940)
n19.label = 'Sclera Color Mix II'
n19.width = 1080
n19.shrink = False
n19.label_size = 31
n20 = _N.new('ShaderNodeMapRange'); n20.name = 'Map Range'; n20.location = (890, -460)
n20.inputs[1].default_value = -0.8
n20.inputs[2].default_value = 1.6
n20.inputs[3].default_value = 0.4
n21 = _N.new('ShaderNodeMix'); n21.name = 'Mix.008'; n21.location = (370, -340)
n21.data_type = 'RGBA'
n21.blend_type = 'SATURATION'
n21.inputs[0].default_value = 0.15
n21.inputs[7].default_value = (0.4996, 0.2749, 0.2749, 1.0)
n22 = _N.new('ShaderNodeTexVoronoi'); n22.name = 'Voronoi Texture.003'; n22.location = (542, -340)
n22.inputs[2].default_value = 9.2
n22.inputs[4].default_value = 0.45
n22.inputs[8].default_value = 0.3833
n23 = _N.new('ShaderNodeValToRGB'); n23.name = 'Color Ramp.009'; n23.location = (702, -340)
n23.color_ramp.interpolation = 'B_SPLINE'
while len(n23.color_ramp.elements) > 1: n23.color_ramp.elements.remove(n23.color_ramp.elements[-1])
n23.color_ramp.elements[0].position = 0.7318; n23.color_ramp.elements[0].color = (0.0, 0.0, 0.0, 1.0)
_e = n23.color_ramp.elements.new(0.9864); _e.color = (1.0, 1.0, 1.0, 1.0)
n24 = _N.new('ShaderNodeTexGradient'); n24.name = 'Gradient Texture.010'; n24.location = (382, -60)
n24.gradient_type = 'SPHERICAL'
n25 = _N.new('ShaderNodeValToRGB'); n25.name = 'Color Ramp.010'; n25.location = (542, -60)
n25.color_ramp.interpolation = 'B_SPLINE'
while len(n25.color_ramp.elements) > 1: n25.color_ramp.elements.remove(n25.color_ramp.elements[-1])
n25.color_ramp.elements[0].position = 0.1318; n25.color_ramp.elements[0].color = (0.1441, 0.001479, 0.0, 1.0)
_e = n25.color_ramp.elements.new(0.5); _e.color = (0.6506, 0.1021, 0.08793, 1.0)
_e = n25.color_ramp.elements.new(0.5886); _e.color = (1.0, 0.6663, 0.6577, 1.0)
n26 = _N.new('ShaderNodeMix'); n26.name = 'Mix.009'; n26.location = (802, -60)
n26.data_type = 'RGBA'
n26.blend_type = 'OVERLAY'
n26.inputs[7].default_value = (0.07272, 0.4999, 0.1009, 1.0)
n27 = _N.new('NodeFrame'); n27.name = 'Frame.009'; n27.location = (270, -180)
n27.label = 'Sclera Color Mix'
n27.width = 972
n27.shrink = False
n28 = _N.new('NodeFrame'); n28.name = 'Frame'; n28.location = (-1145, 310)
n28.label = 'Sclera Enhance'
n28.width = 1743
n28.shrink = False
n28.label_size = 43
n29 = _N.new('ShaderNodeMix'); n29.name = 'Mix.010'; n29.location = (665, -95)
n29.data_type = 'RGBA'
n29.blend_type = 'SATURATION'
n29.inputs[0].default_value = 0.15
n30 = _N.new('ShaderNodeTexVoronoi'); n30.name = 'Voronoi Texture.004'; n30.location = (985, -95)
n30.inputs[2].default_value = 8.5
n30.inputs[8].default_value = 0.7333
n31 = _N.new('ShaderNodeValToRGB'); n31.name = 'Color Ramp.011'; n31.location = (1145, -95)
n31.color_ramp.interpolation = 'B_SPLINE'
while len(n31.color_ramp.elements) > 1: n31.color_ramp.elements.remove(n31.color_ramp.elements[-1])
n31.color_ramp.elements[0].position = 0.7636; n31.color_ramp.elements[0].color = (0.0, 0.0, 0.0, 1.0)
_e = n31.color_ramp.elements.new(1.0); _e.color = (1.0, 1.0, 1.0, 1.0)
n32 = _N.new('ShaderNodeTexGradient'); n32.name = 'Gradient Texture.011'; n32.location = (817, 145)
n32.gradient_type = 'SPHERICAL'
n33 = _N.new('ShaderNodeTexNoise'); n33.name = 'Noise Texture.002'; n33.location = (825, -95)
n33.inputs[2].default_value = 2.0
n34 = _N.new('NodeReroute'); n34.name = 'Reroute'; n34.location = (203, -104)
n34.width = 16
n34.socket_idname = 'NodeSocketVector'
n35 = _N.new('NodeReroute'); n35.name = 'Reroute.001'; n35.location = (197, -287)
n35.width = 16
n35.socket_idname = 'NodeSocketVector'
n2.parent = n12
n3.parent = n12
n4.parent = n12
n5.parent = n12
n6.parent = n12
n7.parent = n12
n8.parent = n12
n9.parent = n12
n10.parent = n12
n11.parent = n12
n13.parent = n19
n14.parent = n19
n15.parent = n19
n16.parent = n19
n17.parent = n19
n18.parent = n19
n19.parent = n28
n20.parent = n19
n21.parent = n27
n22.parent = n27
n23.parent = n27
n24.parent = n27
n25.parent = n27
n26.parent = n27
n27.parent = n28
n34.parent = n12
n35.parent = n12
_L.new(n7.outputs[0], n29.inputs[6])
_L.new(n22.outputs[0], n23.inputs[0])
_L.new(n7.outputs[0], n21.inputs[6])
_L.new(n15.outputs[0], n16.inputs[0])
_L.new(n8.outputs[0], n15.inputs[0])
_L.new(n35.outputs[0], n7.inputs[0])
_L.new(n7.outputs[0], n2.inputs[6])
_L.new(n5.outputs[0], n6.inputs[0])
_L.new(n21.outputs[2], n22.inputs[0])
_L.new(n13.outputs[0], n20.inputs[0])
_L.new(n9.outputs[1], n2.inputs[7])
_L.new(n34.outputs[0], n8.inputs[0])
_L.new(n8.outputs[0], n32.inputs[0])
_L.new(n16.outputs[0], n18.inputs[6])
_L.new(n8.outputs[0], n5.inputs[0])
_L.new(n14.outputs[0], n18.inputs[0])
_L.new(n6.outputs[0], n11.inputs[6])
_L.new(n2.outputs[2], n3.inputs[0])
_L.new(n10.outputs[3], n35.inputs[0])
_L.new(n30.outputs[0], n31.inputs[0])
_L.new(n25.outputs[0], n26.inputs[6])
_L.new(n24.outputs[0], n25.inputs[0])
_L.new(n33.outputs[1], n29.inputs[7])
_L.new(n29.outputs[2], n30.inputs[0])
_L.new(n7.outputs[0], n9.inputs[0])
_L.new(n13.outputs[0], n14.inputs[0])
_L.new(n8.outputs[0], n24.inputs[0])
_L.new(n4.outputs[0], n11.inputs[0])
_L.new(n34.outputs[0], n17.inputs[0])
_L.new(n17.outputs[0], n13.inputs[4])
_L.new(n3.outputs[0], n4.inputs[0])
_L.new(n23.outputs[0], n26.inputs[0])
_L.new(n7.outputs[0], n33.inputs[0])
_L.new(n10.outputs[0], n34.inputs[0])
_L.new(n10.outputs[3], n0.inputs[0])
_L.new(n10.outputs[3], n0.inputs[1])
_L.new(n18.outputs[2], n0.inputs[2])
_L.new(n20.outputs[0], n0.inputs[3])
_L.new(n26.outputs[2], n0.inputs[4])
_L.new(n31.outputs[0], n0.inputs[5])
_L.new(n31.outputs[0], n0.inputs[6])
_L.new(n32.outputs[0], n0.inputs[7])
n0.is_active_output = True
ng_reptile_sclera_network = bpy.data.node_groups.new('Reptile Sclera Network', 'ShaderNodeTree')
_s = ng_reptile_sclera_network.interface.new_socket(name='BSDF', in_out='OUTPUT', socket_type='NodeSocketShader')
_s = ng_reptile_sclera_network.interface.new_socket(name='Sclera Gradient', in_out='INPUT', socket_type='NodeSocketFloat')
_s.subtype = 'FACTOR'
_s.default_value = 0.85
_s.min_value = 0.0
_s.max_value = 1.0
_s = ng_reptile_sclera_network.interface.new_socket(name='Vein Prominence', in_out='INPUT', socket_type='NodeSocketFloat')
_s.subtype = 'FACTOR'
_s.default_value = 0.7
_s.min_value = 0.0
_s.max_value = 1.0
_s = ng_reptile_sclera_network.interface.new_socket(name='Data Driven 0', in_out='INPUT', socket_type='NodeSocketFloat')
_s.subtype = 'FACTOR'
_s.default_value = 0.5
_s.min_value = 0.0
_s.max_value = 1.0
_s = ng_reptile_sclera_network.interface.new_socket(name='Data Driven 1', in_out='INPUT', socket_type='NodeSocketVector')
_s.hide_value = True
_s = ng_reptile_sclera_network.interface.new_socket(name='Data Driven 2', in_out='INPUT', socket_type='NodeSocketColor')
_s.default_value = (0.5, 0.5, 0.5, 1.0)
_s.hide_value = True
_s = ng_reptile_sclera_network.interface.new_socket(name='Data Driven 3', in_out='INPUT', socket_type='NodeSocketColor')
_s.default_value = (0.5, 0.5, 0.5, 1.0)
_s.hide_value = True
_s = ng_reptile_sclera_network.interface.new_socket(name='Data Driven 4', in_out='INPUT', socket_type='NodeSocketColor')
_s.default_value = (0.5, 0.5, 0.5, 1.0)
_s.hide_value = True
_s = ng_reptile_sclera_network.interface.new_socket(name='Data Driven 5', in_out='INPUT', socket_type='NodeSocketColor')
_s.default_value = (0.1778, 0.1419, 0.05419, 1.0)
_s.hide_value = True
_s = ng_reptile_sclera_network.interface.new_socket(name='Data Driven 6', in_out='INPUT', socket_type='NodeSocketVector')
_s.hide_value = True
_s = ng_reptile_sclera_network.interface.new_socket(name='Data Driven 7', in_out='INPUT', socket_type='NodeSocketColor')
_s.default_value = (0.5, 0.5, 0.5, 1.0)
_s.hide_value = True
_N = ng_reptile_sclera_network.nodes; _L = ng_reptile_sclera_network.links
n0 = _N.new('NodeGroupOutput'); n0.name = 'Group Output'; n0.location = (1300, 480)
n1 = _N.new('NodeGroupInput'); n1.name = 'Group Input'; n1.location = (-1050, 0)
n2 = _N.new('NodeFrame'); n2.name = 'Frame.006'; n2.location = (-850, 13)
n2.label = 'VEIN BUMP'
n2.width = 1011
n2.shrink = False
n3 = _N.new('ShaderNodeValToRGB'); n3.name = 'ColorRamp.005'; n3.location = (30, -80)
n3.color_ramp.interpolation = 'B_SPLINE'
while len(n3.color_ramp.elements) > 1: n3.color_ramp.elements.remove(n3.color_ramp.elements[-1])
n3.color_ramp.elements[0].position = 0.7455; n3.color_ramp.elements[0].color = (0.0, 0.0, 0.0, 1.0)
_e = n3.color_ramp.elements.new(1.0); _e.color = (1.0, 1.0, 1.0, 1.0)
n4 = _N.new('ShaderNodeBump'); n4.name = 'Bump'; n4.location = (841, -80)
n4.invert = True
n4.inputs[1].default_value = 0.01
n4.inputs[2].default_value = 1.0
n5 = _N.new('ShaderNodeRGBCurve'); n5.name = 'RGB Curves'; n5.location = (350, -40)
_c = n5.mapping.curves[3]
while len(_c.points) > 2: _c.points.remove(_c.points[-1])
_c.points[0].location = (0.0, 0.0); _c.points[0].handle_type = 'AUTO'
_c.points[1].location = (0.87727, 0.5375); _c.points[1].handle_type = 'AUTO'
_p = _c.points.new(1.0, 1.0); _p.handle_type = 'AUTO'
n5.mapping.update()
n6 = _N.new('ShaderNodeBsdfPrincipled'); n6.name = 'Principled BSDF'; n6.location = (850, 472)
n6.distribution = 'GGX'
n6.subsurface_method = 'RANDOM_WALK_SKIN'
n6.inputs[2].default_value = 0.0
n6.inputs[3].default_value = 1.45
n6.inputs[13].default_value = 1.0
n6.inputs[27].default_value = (0.0, 0.0, 0.0, 1.0)
n6.inputs[28].default_value = 1.0
n7 = _N.new('ShaderNodeMath'); n7.name = 'Math.029'; n7.location = (350, -40)
n7.inputs[1].default_value = 0.296
n7.inputs[2].default_value = 0.1
n8 = _N.new('ShaderNodeTexGradient'); n8.name = 'Gradient Texture.009'; n8.location = (190, -40)
n8.gradient_type = 'SPHERICAL'
n9 = _N.new('ShaderNodeMapping'); n9.name = 'Mapping.012'; n9.location = (30, -40)
n9.inputs[1].default_value = (-0.09, -0.09, -0.09)
n9.inputs[2].default_value = (0.5044, 0.2601, -0.3508)
n9.inputs[3].default_value = (0.32, 0.72, 0.4)
n10 = _N.new('ShaderNodeValToRGB'); n10.name = 'ColorRamp.019'; n10.location = (510, -40)
n10.width = 299
n10.color_ramp.interpolation = 'EASE'
while len(n10.color_ramp.elements) > 1: n10.color_ramp.elements.remove(n10.color_ramp.elements[-1])
n10.color_ramp.elements[0].position = 0.3887; n10.color_ramp.elements[0].color = (0.0, 0.0, 0.0, 1.0)
_e = n10.color_ramp.elements.new(1.0); _e.color = (1.0, 1.0, 1.0, 1.0)
n11 = _N.new('ShaderNodeMix'); n11.name = 'Mix.005'; n11.location = (215, -60)
n11.data_type = 'RGBA'
n11.blend_type = 'MULTIPLY'
n11.inputs[0].default_value = 0.6833
n12 = _N.new('NodeFrame'); n12.name = 'Frame.002'; n12.location = (-830, 473)
n12.label = 'Cornea Gradient'
n12.width = 840
n12.shrink = False
n13 = _N.new('NodeFrame'); n13.name = 'Frame.004'; n13.location = (51, 472)
n13.label = 'Final Mix'
n13.width = 773
n13.shrink = False
n14 = _N.new('ShaderNodeMix'); n14.name = 'Mix'; n14.location = (35, -60)
n14.data_type = 'RGBA'
n14.blend_type = 'MULTIPLY'
n14.inputs[0].default_value = 0.775
n15 = _N.new('ShaderNodeMix'); n15.name = 'Mix.011'; n15.location = (220, 20)
n15.data_type = 'RGBA'
n15.blend_type = 'ADD'
n15.inputs[0].default_value = 0.3667
n16 = _N.new('ShaderNodeMix'); n16.name = 'Mix.001'; n16.location = (395, -60)
n16.data_type = 'RGBA'
n16.blend_type = 'ADD'
n16.inputs[0].default_value = 0.55
n17 = _N.new('ShaderNodeMix'); n17.name = 'Mix.013'; n17.location = (575, -60)
n17.data_type = 'RGBA'
n17.blend_type = 'MULTIPLY'
n18 = _N.new('ShaderNodeMath'); n18.name = 'Math.030'; n18.location = (366, -41)
n18.inputs[1].default_value = 0.296
n18.inputs[2].default_value = 0.1
n19 = _N.new('ShaderNodeTexGradient'); n19.name = 'Gradient Texture.012'; n19.location = (206, -41)
n19.gradient_type = 'SPHERICAL'
n20 = _N.new('ShaderNodeMapping'); n20.name = 'Mapping.015'; n20.location = (40, -40)
n20.inputs[1].default_value = (-0.09, -0.09, -0.09)
n20.inputs[2].default_value = (0.5044, 0.2601, -0.3508)
n20.inputs[3].default_value = (0.32, 0.72, 0.4)
n21 = _N.new('ShaderNodeValToRGB'); n21.name = 'ColorRamp.020'; n21.location = (526, -41)
n21.width = 299
n21.color_ramp.interpolation = 'EASE'
while len(n21.color_ramp.elements) > 1: n21.color_ramp.elements.remove(n21.color_ramp.elements[-1])
n21.color_ramp.elements[0].position = 0.2274; n21.color_ramp.elements[0].color = (0.0, 0.0, 0.0, 1.0)
_e = n21.color_ramp.elements.new(1.0); _e.color = (1.0, 1.0, 1.0, 1.0)
n22 = _N.new('NodeFrame'); n22.name = 'Frame.007'; n22.location = (400, 100)
n22.label = 'Cornea Gradient'
n22.width = 871
n22.shrink = False
n23 = _N.new('ShaderNodeMix'); n23.name = 'Mix.015'; n23.location = (661, -60)
n23.data_type = 'RGBA'
n3.parent = n2
n4.parent = n2
n5.parent = n2
n7.parent = n12
n8.parent = n12
n9.parent = n12
n10.parent = n12
n11.parent = n13
n14.parent = n13
n16.parent = n13
n17.parent = n13
n18.parent = n22
n19.parent = n22
n20.parent = n22
n21.parent = n22
n23.parent = n2
_L.new(n8.outputs[0], n7.inputs[0])
_L.new(n21.outputs[0], n17.inputs[7])
_L.new(n9.outputs[0], n8.inputs[0])
_L.new(n10.outputs[0], n11.inputs[7])
_L.new(n15.outputs[2], n16.inputs[7])
_L.new(n14.outputs[2], n11.inputs[6])
_L.new(n19.outputs[0], n18.inputs[0])
_L.new(n23.outputs[2], n4.inputs[3])
_L.new(n3.outputs[0], n5.inputs[1])
_L.new(n20.outputs[0], n19.inputs[0])
_L.new(n17.outputs[2], n6.inputs[0])
_L.new(n11.outputs[2], n16.inputs[6])
_L.new(n7.outputs[0], n10.inputs[0])
_L.new(n16.outputs[2], n17.inputs[6])
_L.new(n18.outputs[0], n21.inputs[0])
_L.new(n5.outputs[0], n23.inputs[6])
_L.new(n4.outputs[0], n6.inputs[5])
_L.new(n1.outputs[2], n3.inputs[0])
_L.new(n1.outputs[6], n15.inputs[6])
_L.new(n1.outputs[3], n9.inputs[0])
_L.new(n1.outputs[5], n14.inputs[7])
_L.new(n1.outputs[7], n15.inputs[7])
_L.new(n1.outputs[4], n14.inputs[6])
_L.new(n1.outputs[8], n20.inputs[0])
_L.new(n1.outputs[9], n23.inputs[7])
_L.new(n6.outputs[0], n0.inputs[0])
_L.new(n1.outputs[1], n23.inputs[0])
_L.new(n1.outputs[0], n17.inputs[0])
n0.is_active_output = True
ng_cornea_network = bpy.data.node_groups.new('Cornea Network', 'ShaderNodeTree')
_s = ng_cornea_network.interface.new_socket(name='Cornea Shader', in_out='OUTPUT', socket_type='NodeSocketShader')
_s = ng_cornea_network.interface.new_socket(name='Data Driven', in_out='OUTPUT', socket_type='NodeSocketFloat')
_N = ng_cornea_network.nodes; _L = ng_cornea_network.links
n0 = _N.new('NodeGroupOutput'); n0.name = 'Group Output'; n0.location = (945, 0)
n1 = _N.new('NodeGroupInput'); n1.name = 'Group Input'; n1.location = (-955, 0)
n2 = _N.new('ShaderNodeMath'); n2.name = 'Math.029'; n2.location = (523, -40)
n2.inputs[1].default_value = 0.296
n2.inputs[2].default_value = 0.1
n3 = _N.new('ShaderNodeTexGradient'); n3.name = 'Gradient Texture.009'; n3.location = (363, -40)
n3.gradient_type = 'SPHERICAL'
n4 = _N.new('ShaderNodeMapping'); n4.name = 'Mapping.012'; n4.location = (203, -40)
n4.inputs[1].default_value = (-0.08, -0.08, -0.08)
n4.inputs[2].default_value = (0.6667, 0.5655, -0.3508)
n4.inputs[3].default_value = (0.88, 1.4, 0.96)
n5 = _N.new('ShaderNodeTexCoord'); n5.name = 'Texture Coordinate'; n5.location = (30, -40)
n6 = _N.new('ShaderNodeValToRGB'); n6.name = 'ColorRamp.019'; n6.location = (700, -48)
n6.width = 299
n6.color_ramp.interpolation = 'EASE'
while len(n6.color_ramp.elements) > 1: n6.color_ramp.elements.remove(n6.color_ramp.elements[-1])
n6.color_ramp.elements[0].position = 0.2975; n6.color_ramp.elements[0].color = (1.0, 1.0, 1.0, 1.0)
_e = n6.color_ramp.elements.new(0.4409); _e.color = (0.0, 0.0, 0.0, 1.0)
n7 = _N.new('ShaderNodeBsdfPrincipled'); n7.name = 'Principled BSDF'; n7.location = (475, 80)
n7.distribution = 'GGX'
n7.subsurface_method = 'RANDOM_WALK_SKIN'
n7.inputs[0].default_value = (0.00502, 0.00502, 0.00502, 0.0)
n7.inputs[2].default_value = 0.0
n7.inputs[3].default_value = 1.45
n7.inputs[27].default_value = (0.0, 0.0, 0.0, 1.0)
n7.inputs[28].default_value = 1.0
n8 = _N.new('ShaderNodeValue'); n8.name = 'Value'; n8.location = (755, -80)
n8.outputs[0].default_value = 0.0
n9 = _N.new('ShaderNodeInvert'); n9.name = 'Invert Color'; n9.location = (1020, -48)
n10 = _N.new('NodeFrame'); n10.name = 'Frame'; n10.location = (-755, 80)
n10.label = 'Sclera Fade'
n10.width = 1190
n2.parent = n10
n3.parent = n10
n4.parent = n10
n5.parent = n10
n6.parent = n10
n9.parent = n10
_L.new(n4.outputs[0], n3.inputs[0])
_L.new(n6.outputs[0], n9.inputs[1])
_L.new(n3.outputs[0], n2.inputs[0])
_L.new(n5.outputs[3], n4.inputs[0])
_L.new(n2.outputs[0], n6.inputs[0])
_L.new(n9.outputs[0], n7.inputs[4])
_L.new(n7.outputs[0], n0.inputs[0])
_L.new(n8.outputs[0], n0.inputs[1])
n0.is_active_output = True

# ---- material node trees
mat_pupil_generator.use_nodes = True; mat_pupil_generator.node_tree.nodes.clear()
_N = mat_pupil_generator.node_tree.nodes; _L = mat_pupil_generator.node_tree.links
n0 = _N.new('ShaderNodeOutputMaterial'); n0.name = 'Material Output'; n0.location = (300, 300)
n1 = _N.new('ShaderNodeBsdfDiffuse'); n1.name = 'Diffuse BSDF'; n1.location = (100, 300)
n1.label = 'Pupil Network'
n1.inputs[0].default_value = (0.0, 0.0, 0.0, 1.0)
_L.new(n1.outputs[0], n0.inputs[0])
n0.is_active_output = True
mat_iris_generator_reptile.use_nodes = True; mat_iris_generator_reptile.node_tree.nodes.clear()
_N = mat_iris_generator_reptile.node_tree.nodes; _L = mat_iris_generator_reptile.node_tree.links
n0 = _N.new('ShaderNodeValToRGB'); n0.name = 'Color Ramp.002'; n0.location = (-4040, 1780)
n0.label = 'Primary Iris Hue'
while len(n0.color_ramp.elements) > 1: n0.color_ramp.elements.remove(n0.color_ramp.elements[-1])
n0.color_ramp.elements[0].position = 0.4591; n0.color_ramp.elements[0].color = (0.4206, 0.231, 0.01429, 1.0)
_e = n0.color_ramp.elements.new(0.7045); _e.color = (0.9647, 0.521, 0.02732, 1.0)
n1 = _N.new('ShaderNodeOutputMaterial'); n1.name = 'Material Output'; n1.location = (-3360, 1780)
n2 = _N.new('ShaderNodeValToRGB'); n2.name = 'Color Ramp.004'; n2.location = (-4040, 1560)
n2.label = 'Iris Hue Mix'
while len(n2.color_ramp.elements) > 1: n2.color_ramp.elements.remove(n2.color_ramp.elements[-1])
n2.color_ramp.elements[0].position = 0.0; n2.color_ramp.elements[0].color = (1.0, 0.6102, 0.5436, 1.0)
_e = n2.color_ramp.elements.new(0.0); _e.color = (1.0, 1.0, 1.0, 1.0)
_e = n2.color_ramp.elements.new(0.6778); _e.color = (1.0, 0.06413, 0.06213, 1.0)
_e = n2.color_ramp.elements.new(0.7545); _e.color = (1.0, 1.0, 1.0, 1.0)
n3 = _N.new('ShaderNodeGroup'); n3.name = 'Group'; n3.location = (-4280, 1780)
n3.width = 226
n3.node_tree = ng_iris_foundation__reptile
n4 = _N.new('ShaderNodeGroup'); n4.name = 'Group.001'; n4.location = (-4280, 1560)
n4.width = 228
n4.node_tree = ng_secondary_iris_foundation__reptile
n5 = _N.new('ShaderNodeGroup'); n5.name = 'Group.002'; n5.location = (-3780, 1780)
n5.width = 269
n5.node_tree = ng_reptile_iris_config
n5.inputs[3].default_value = 1.0
n5.inputs[4].default_value = 0.867
n5.inputs[5].default_value = 1.0
_L.new(n3.outputs[1], n0.inputs[0])
_L.new(n4.outputs[0], n2.inputs[0])
_L.new(n5.outputs[0], n4.inputs[0])
_L.new(n2.outputs[0], n5.inputs[0])
_L.new(n0.outputs[0], n5.inputs[1])
_L.new(n3.outputs[0], n5.inputs[2])
_L.new(n5.outputs[1], n1.inputs[0])
n1.is_active_output = True
mat_sclera_generator_reptile.use_nodes = True; mat_sclera_generator_reptile.node_tree.nodes.clear()
_N = mat_sclera_generator_reptile.node_tree.nodes; _L = mat_sclera_generator_reptile.node_tree.links
n0 = _N.new('ShaderNodeOutputMaterial'); n0.name = 'Material Output'; n0.location = (5740, 1200)
n1 = _N.new('ShaderNodeValToRGB'); n1.name = 'Sclera Colr Mix'; n1.location = (5120, 940)
n1.label = 'Sclera Color Mix'
n1.color_ramp.interpolation = 'B_SPLINE'
while len(n1.color_ramp.elements) > 1: n1.color_ramp.elements.remove(n1.color_ramp.elements[-1])
n1.color_ramp.elements[0].position = 0.4; n1.color_ramp.elements[0].color = (0.6506, 0.1021, 0.08793, 1.0)
_e = n1.color_ramp.elements.new(0.4841); _e.color = (1.0, 0.6663, 0.6577, 1.0)
_e = n1.color_ramp.elements.new(0.6364); _e.color = (1.0, 1.0, 1.0, 1.0)
n2 = _N.new('ShaderNodeGroup'); n2.name = 'Group'; n2.location = (5120, 1200)
n2.width = 188
n2.node_tree = ng_sclera_foundation
n3 = _N.new('ShaderNodeGroup'); n3.name = 'Group.001'; n3.location = (5380, 1200)
n3.width = 335
n3.node_tree = ng_reptile_sclera_network
n3.inputs[0].default_value = 0.5359
n3.inputs[1].default_value = 0.5
_L.new(n3.outputs[0], n0.inputs[0])
_L.new(n2.outputs[7], n1.inputs[0])
_L.new(n2.outputs[3], n3.inputs[2])
_L.new(n1.outputs[0], n3.inputs[6])
_L.new(n2.outputs[0], n3.inputs[3])
_L.new(n2.outputs[4], n3.inputs[5])
_L.new(n2.outputs[5], n3.inputs[7])
_L.new(n2.outputs[2], n3.inputs[4])
_L.new(n2.outputs[1], n3.inputs[8])
_L.new(n2.outputs[6], n3.inputs[9])
n0.is_active_output = True
mat_cornea_generator.use_nodes = True; mat_cornea_generator.node_tree.nodes.clear()
_N = mat_cornea_generator.node_tree.nodes; _L = mat_cornea_generator.node_tree.links
n0 = _N.new('ShaderNodeOutputMaterial'); n0.name = 'Material Output'; n0.location = (180, 320)
n1 = _N.new('ShaderNodeGroup'); n1.name = 'Group'; n1.location = (-100, 320)
n1.width = 232
n1.node_tree = ng_cornea_network
_L.new(n1.outputs[0], n0.inputs[0])
_L.new(n1.outputs[1], n0.inputs[3])
n0.is_active_output = True

# ---- world
world_world = bpy.data.worlds.new('World'); scene.world = world_world
world_world.use_nodes = True; world_world.node_tree.nodes.clear()
_N = world_world.node_tree.nodes; _L = world_world.node_tree.links
n0 = _N.new('ShaderNodeLightPath'); n0.name = 'Light Path'; n0.location = (-580, 340)
n1 = _N.new('ShaderNodeMix'); n1.name = 'Mix'; n1.location = (-380, 340)
n1.data_type = 'RGBA'
n1.inputs[7].default_value = (0.01444, 0.01444, 0.01444, 1.0)
n2 = _N.new('ShaderNodeBackground'); n2.name = 'Background'; n2.location = (-180, 60)
n2.inputs[1].default_value = 1.5
n3 = _N.new('ShaderNodeOutputWorld'); n3.name = 'World Output'; n3.location = (120, 340)
n4 = _N.new('ShaderNodeTexEnvironment'); n4.name = 'Environment Texture'; n4.location = (-180, 340)
n4.image = img_brown_photostudio_06_4k_hdr
_L.new(n0.outputs[0], n1.inputs[0])
_L.new(n4.outputs[0], n1.inputs[6])
_L.new(n1.outputs[2], n2.inputs[0])
_L.new(n2.outputs[0], n3.inputs[0])
n3.is_active_output = True
world_world.color = (0.05088, 0.05088, 0.05088)
world_world.use_sun_shadow = False
world_world.sun_shadow_jitter_overblur = 0.0

# ---- cameras
cam_camera = bpy.data.cameras.new('Camera')
cam_camera.clip_end = 300.0
cam_camera.lens = 53.34
cam_camera.ortho_scale = 7.314

# ---- meshes
me_circle_001 = bpy.data.meshes.new('Circle.001')
me_circle_001.from_pydata([(1.118e-08, -0.4188, 0.5141), (-0.3635, -0.4188, 0.3635), (-0.514, -0.4188, 5.12e-05), (-0.3635, -0.4188, -0.3634), (1.118e-08, -0.4188, -0.514), (0.3635, -0.4188, -0.3634), (0.514, -0.4188, 5.12e-05), (0.3635, -0.4188, 0.3635), (1.052e-08, -0.4939, 0.4236), (-0.2995, -0.4939, 0.2996), (-0.4236, -0.4939, 5.12e-05), (-0.2995, -0.4939, -0.2995), (1.052e-08, -0.4939, -0.4235), (0.2995, -0.4939, -0.2995), (0.4236, -0.4939, 5.12e-05), (0.2995, -0.4939, 0.2996), (1.049e-08, -0.5028, 0.4226), (-0.2988, -0.5028, 0.2988), (-0.4225, -0.5028, 5.12e-05), (-0.2988, -0.5028, -0.2987), (1.049e-08, -0.5028, -0.4225), (0.2988, -0.5028, -0.2987), (0.4225, -0.5028, 5.12e-05), (0.2988, -0.5028, 0.2988), (9.243e-09, -0.5028, 0.3722), (-0.2632, -0.5028, 0.2632), (-0.3722, -0.5028, 5.12e-05), (-0.2632, -0.5028, -0.2631), (9.243e-09, -0.5028, -0.3721), (0.2632, -0.5028, -0.2631), (0.3722, -0.5028, 5.12e-05), (0.2632, -0.5028, 0.2632), (4.043e-09, -0.3908, 0.08819), (-0.06232, -0.3908, 0.06237), (-0.08814, -0.3908, 5.12e-05), (-0.06232, -0.3908, -0.06227), (4.043e-09, -0.3908, -0.08808), (0.06232, -0.3908, -0.06227), (0.08814, -0.3908, 5.12e-05), (0.06232, -0.3908, 0.06237), (4.043e-09, -0.1422, 0.08819), (-0.06232, -0.1422, 0.06237), (-0.08814, -0.1422, 5.12e-05), (-0.06232, -0.1422, -0.06227), (4.043e-09, -0.1422, -0.08808), (0.06232, -0.1422, -0.06227), (0.08814, -0.1422, 5.12e-05), (0.06232, -0.1422, 0.06237), (1.602e-09, -0.1422, 5.12e-05)], [], [(6, 7, 15, 14), (4, 5, 13, 12), (2, 3, 11, 10), (0, 1, 9, 8), (7, 0, 8, 15), (5, 6, 14, 13), (3, 4, 12, 11), (1, 2, 10, 9), (9, 10, 18, 17), (14, 15, 23, 22), (12, 13, 21, 20), (10, 11, 19, 18), (8, 9, 17, 16), (15, 8, 16, 23), (13, 14, 22, 21), (11, 12, 20, 19), (22, 23, 31, 30), (20, 21, 29, 28), (18, 19, 27, 26), (16, 17, 25, 24), (23, 16, 24, 31), (21, 22, 30, 29), (19, 20, 28, 27), (17, 18, 26, 25), (27, 28, 36, 35), (25, 26, 34, 33), (30, 31, 39, 38), (28, 29, 37, 36), (26, 27, 35, 34), (24, 25, 33, 32), (31, 24, 32, 39), (29, 30, 38, 37), (39, 32, 40, 47), (37, 38, 46, 45), (35, 36, 44, 43), (33, 34, 42, 41), (38, 39, 47, 46), (36, 37, 45, 44), (34, 35, 43, 42), (32, 33, 41, 40), (40, 48, 46, 47), (48, 44, 45, 46), (41, 42, 48, 40), (42, 43, 44, 48)])
me_circle_001.polygons.foreach_set('use_smooth', [True] * 44)
me_circle_001.polygons.foreach_set('material_index', [1, 1, 1, 1, 1, 1, 1, 1, 1, 1, 1, 1, 1, 1, 1, 1, 1, 1, 1, 1, 1, 1, 1, 1, 1, 1, 1, 1, 1, 1, 1, 1, 0, 0, 0, 0, 0, 0, 0, 0, 0, 0, 0, 0])
_k = {(24, 25): 0.15705, (25, 26): 0.15705, (26, 27): 0.15705, (27, 28): 0.15705, (28, 29): 0.15705, (29, 30): 0.15705, (30, 31): 0.15705, (24, 31): 0.15705, (32, 33): 1.0, (33, 34): 1.0, (34, 35): 1.0, (35, 36): 1.0, (36, 37): 1.0, (37, 38): 1.0, (38, 39): 1.0, (32, 39): 1.0, (40, 41): 1.0, (41, 42): 1.0, (42, 43): 1.0, (43, 44): 1.0, (44, 45): 1.0, (45, 46): 1.0, (46, 47): 1.0, (40, 47): 1.0}
me_circle_001.attributes.new('crease_edge', 'FLOAT', 'EDGE').data.foreach_set('value', [_k.get((min(e.vertices), max(e.vertices)), 0.0) for e in me_circle_001.edges])
_uv = me_circle_001.uv_layers.new(name='irisUV')
_uv.uv.foreach_set('vector', [0.6995, 0.9677, 0.311, 0.9692, 0.3535, 0.865, 0.6555, 0.8642, 0.9668, 0.3008, 0.9684, 0.6884, 0.8644, 0.6462, 0.8636, 0.3445, 0.3023, 0.03188, 0.6893, 0.03192, 0.6468, 0.1355, 0.3458, 0.1353, 0.03186, 0.6985, 0.03186, 0.3093, 0.1359, 0.352, 0.1357, 0.6547, 0.311, 0.9692, 0.03186, 0.6985, 0.1357, 0.6547, 0.3535, 0.865, 0.9684, 0.6884, 0.6995, 0.9677, 0.6555, 0.8642, 0.8644, 0.6462, 0.6893, 0.03192, 0.9668, 0.3008, 0.8636, 0.3445, 0.6468, 0.1355, 0.03186, 0.3093, 0.3023, 0.03188, 0.3458, 0.1353, 0.1359, 0.352, 0.1359, 0.352, 0.3458, 0.1353, 0.3497, 0.1435, 0.1445, 0.3551, 0.6555, 0.8642, 0.3535, 0.865, 0.3566, 0.8563, 0.6515, 0.8559, 0.8636, 0.3445, 0.8644, 0.6462, 0.8558, 0.6431, 0.8553, 0.3485, 0.3458, 0.1353, 0.6468, 0.1355, 0.6437, 0.1441, 0.3497, 0.1435, 0.1357, 0.6547, 0.1359, 0.352, 0.1445, 0.3551, 0.144, 0.6507, 0.3535, 0.865, 0.1357, 0.6547, 0.144, 0.6507, 0.3566, 0.8563, 0.8644, 0.6462, 0.6555, 0.8642, 0.6515, 0.8559, 0.8558, 0.6431, 0.6468, 0.1355, 0.8636, 0.3445, 0.8553, 0.3485, 0.6437, 0.1441, 0.6515, 0.8559, 0.3566, 0.8563, 0.3737, 0.8141, 0.6316, 0.8095, 0.8553, 0.3485, 0.8558, 0.6431, 0.8136, 0.6262, 0.8089, 0.3682, 0.3497, 0.1435, 0.6437, 0.1441, 0.6267, 0.1862, 0.3694, 0.19, 0.144, 0.6507, 0.1445, 0.3551, 0.1867, 0.3722, 0.1906, 0.631, 0.3566, 0.8563, 0.144, 0.6507, 0.1906, 0.631, 0.3737, 0.8141, 0.8558, 0.6431, 0.6515, 0.8559, 0.6316, 0.8095, 0.8136, 0.6262, 0.6437, 0.1441, 0.8553, 0.3485, 0.8089, 0.3682, 0.6267, 0.1862, 0.1445, 0.3551, 0.3497, 0.1435, 0.3694, 0.19, 0.1867, 0.3722, 0.6267, 0.1862, 0.8089, 0.3682, 0.5675, 0.4724, 0.527, 0.4316, 0.1867, 0.3722, 0.3694, 0.19, 0.4697, 0.4324, 0.4299, 0.4733, 0.6316, 0.8095, 0.3737, 0.8141, 0.4701, 0.5696, 0.5269, 0.5694, 0.8089, 0.3682, 0.8136, 0.6262, 0.5674, 0.5295, 0.5675, 0.4724, 0.3694, 0.19, 0.6267, 0.1862, 0.527, 0.4316, 0.4697, 0.4324, 0.1906, 0.631, 0.1867, 0.3722, 0.4299, 0.4733, 0.4306, 0.5297, 0.3737, 0.8141, 0.1906, 0.631, 0.4306, 0.5297, 0.4701, 0.5696, 0.8136, 0.6262, 0.6316, 0.8095, 0.5269, 0.5694, 0.5674, 0.5295, 0.5106, 0.5239, 0.5106, 0.5204, 0.5235, 0.5204, 0.5235, 0.5239, 0.5106, 0.5308, 0.5106, 0.5274, 0.5235, 0.5274, 0.5235, 0.5308, 0.5106, 0.5378, 0.5106, 0.5343, 0.5235, 0.5343, 0.5235, 0.5378, 0.5106, 0.5448, 0.5106, 0.5413, 0.5235, 0.5413, 0.5235, 0.5448, 0.5106, 0.5274, 0.5106, 0.5239, 0.5235, 0.5239, 0.5235, 0.5274, 0.5106, 0.5343, 0.5106, 0.5308, 0.5235, 0.5308, 0.5235, 0.5343, 0.5106, 0.5413, 0.5106, 0.5378, 0.5235, 0.5378, 0.5235, 0.5413, 0.5106, 0.5483, 0.5106, 0.5448, 0.5235, 0.5448, 0.5235, 0.5483, 0.5294, 0.5249, 0.5277, 0.5291, 0.5235, 0.5274, 0.5259, 0.5249, 0.5277, 0.5291, 0.5259, 0.5333, 0.5235, 0.5308, 0.5235, 0.5274, 0.5319, 0.5274, 0.5319, 0.5308, 0.5277, 0.5291, 0.5294, 0.5249, 0.5319, 0.5308, 0.5294, 0.5333, 0.5259, 0.5333, 0.5277, 0.5291])
me_circle_001.materials.append(mat_pupil_generator)
me_circle_001.materials.append(mat_iris_generator_reptile)
me_circle_001.update()
me_sphere_015 = bpy.data.meshes.new('Sphere.015')
me_sphere_015.from_pydata([(-2.491e-08, -0.1268, -1.071), (-2.491e-08, -0.5125, -0.9962), (0.7476, -0.1268, -0.766), (0.6969, -0.5149, -0.71), (1.071, -0.1267, -1.04e-05), (0.994, -0.5179, -1.04e-05), (0.7476, -0.1268, 0.7659), (0.6969, -0.5149, 0.7099), (-2.491e-08, -0.1268, 1.071), (-2.491e-08, -0.5125, 0.9961), (-2.491e-08, -0.8386, -0.7865), (0.5519, -0.8395, -0.559), (0.7802, -0.8452, -1.04e-05), (0.5518, -0.8395, 0.5591), (-2.491e-08, -0.8386, 0.7865), (-2.491e-08, 0.2678, -0.9949), (2.141e-08, 0.8245, -0.4864), (0.6962, 0.2689, -0.7095), (0.344, 0.8245, -0.344), (0.9939, 0.27, -1.04e-05), (0.4864, 0.8245, -6.015e-06), (0.6962, 0.2689, 0.7095), (0.344, 0.8245, 0.344), (-2.491e-08, 0.2678, 0.9949), (-6.364e-08, 0.8245, 0.4864), (-2.491e-08, 0.9643, -1.04e-05), (-2.491e-08, 0.6049, -0.7797), (0.5491, 0.6041, -0.5543), (0.7797, 0.6049, -1.04e-05), (0.5491, 0.6041, 0.5543), (-2.491e-08, 0.6049, 0.7797), (-2.491e-08, -0.3228, -1.052), (-2.491e-08, -0.9703, -0.6466), (0.7348, -0.3246, -0.7514), (0.4589, -0.9643, -0.465), (0.4021, -0.1268, -0.9921), (0.3758, -0.5135, -0.9219), (1.051, -0.3272, -1.04e-05), (0.6377, -0.9779, -1.04e-05), (0.9153, -0.5172, -0.3875), (0.985, -0.1267, -0.419), (0.7348, -0.3246, 0.7514), (0.4587, -0.9642, 0.4652), (0.9153, -0.5172, 0.3876), (0.985, -0.1267, 0.419), (-2.491e-08, -0.3228, 1.052), (-2.491e-08, -0.9702, 0.6467), (0.3758, -0.5135, 0.9219), (0.4021, -0.1268, 0.992), (-2.491e-08, -0.6871, -0.9059), (0.6347, -0.6889, -0.6444), (0.9027, -0.6921, -1.04e-05), (0.6346, -0.6889, 0.6444), (-2.491e-08, -0.6871, 0.9059), (0.3003, -0.8392, 0.7263), (0.7196, -0.8427, 0.3073), (0.7196, -0.8427, -0.3072), (0.3004, -0.8392, -0.7263), (-2.491e-08, 0.07176, -1.053), (-2.491e-08, 0.7326, -0.6342), (0.7352, 0.07278, -0.7522), (0.4528, 0.7259, -0.4564), (0.1861, 0.8245, -0.4494), (0.3753, 0.2685, -0.9208), (1.052, 0.07354, -1.04e-05), (0.6327, 0.7337, -1.04e-05), (0.4494, 0.8245, -0.1862), (0.9148, 0.27, -0.3876), (0.7352, 0.07278, 0.7522), (0.4528, 0.7259, 0.4564), (0.4494, 0.8245, 0.1861), (0.9148, 0.27, 0.3876), (-2.491e-08, 0.07176, 1.053), (-2.491e-08, 0.7326, 0.6342), (0.1861, 0.8245, 0.4494), (0.3753, 0.2685, 0.9208), (-2.491e-08, 0.9255, -0.2473), (0.2438, 0.9265, -1.04e-05), (-2.491e-08, 0.9255, 0.2473), (-2.491e-08, 0.4483, -0.9024), (0.6332, 0.4488, -0.6421), (0.9014, 0.4498, -1.04e-05), (0.6332, 0.4488, 0.6421), (-2.491e-08, 0.4483, 0.9024), (0.2969, 0.605, 0.7207), (0.7188, 0.6048, 0.3018), (0.7188, 0.6048, -0.3018), (0.2969, 0.605, -0.7208), (0.3954, -0.3234, -0.9742), (0.3437, -0.688, -0.8374), (0.9672, -0.3265, -0.4104), (0.8312, -0.6911, -0.3529), (0.8311, -0.6911, 0.3529), (0.9672, -0.3265, 0.4104), (0.3437, -0.6881, 0.8373), (0.3954, -0.3234, 0.9741), (0.2504, -0.9679, 0.5991), (0.5901, -0.9722, 0.2578), (0.5902, -0.9722, -0.2576), (0.2505, -0.968, -0.5989), (0.3957, 0.07228, -0.9748), (0.2282, 0.8984, -0.232), (0.342, 0.4489, -0.8345), (0.9679, 0.07357, -0.4115), (0.8303, 0.4498, -0.3502), (0.2283, 0.8983, 0.2318), (0.8303, 0.4498, 0.3501), (0.9679, 0.07357, 0.4115), (0.342, 0.4489, 0.8345), (0.3957, 0.07228, 0.9748), (0.2445, 0.7302, 0.5885), (0.5853, 0.7307, 0.2496), (0.5853, 0.7307, -0.2497), (0.2445, 0.7302, -0.5885), (-0.7476, -0.1268, -0.766), (-0.6969, -0.5149, -0.71), (-1.071, -0.1267, -1.04e-05), (-0.994, -0.5179, -1.04e-05), (-0.7476, -0.1268, 0.7659), (-0.6969, -0.5149, 0.7099), (-0.5519, -0.8395, -0.559), (-0.7802, -0.8452, -1.04e-05), (-0.5518, -0.8395, 0.5591), (-0.6962, 0.2689, -0.7095), (-0.344, 0.8245, -0.344), (-0.9939, 0.27, -1.04e-05), (-0.4864, 0.8245, -6.1e-06), (-0.6962, 0.2689, 0.7095), (-0.344, 0.8245, 0.344), (-0.5491, 0.6041, -0.5543), (-0.7797, 0.6049, -1.04e-05), (-0.5491, 0.6041, 0.5543), (-0.7348, -0.3246, -0.7514), (-0.4589, -0.9643, -0.465), (-0.4021, -0.1268, -0.9921), (-0.3758, -0.5135, -0.9219), (-1.051, -0.3272, -1.04e-05), (-0.6377, -0.9779, -1.04e-05), (-0.9153, -0.5172, -0.3875), (-0.985, -0.1267, -0.419), (-0.7348, -0.3246, 0.7514), (-0.4587, -0.9642, 0.4652), (-0.9153, -0.5172, 0.3876), (-0.985, -0.1267, 0.419), (-0.3758, -0.5135, 0.9219), (-0.4021, -0.1268, 0.992), (-0.6347, -0.6889, -0.6444), (-0.9027, -0.6921, -1.04e-05), (-0.6346, -0.6889, 0.6444), (-0.3003, -0.8392, 0.7263), (-0.7196, -0.8427, 0.3073), (-0.7196, -0.8427, -0.3072), (-0.3004, -0.8392, -0.7263), (-0.7352, 0.07278, -0.7522), (-0.4528, 0.7259, -0.4564), (-0.1861, 0.8245, -0.4494), (-0.3753, 0.2685, -0.9208), (-1.052, 0.07354, -1.04e-05), (-0.6327, 0.7337, -1.04e-05), (-0.4494, 0.8245, -0.1862), (-0.9148, 0.27, -0.3876), (-0.7352, 0.07278, 0.7522), (-0.4528, 0.7259, 0.4564), (-0.4494, 0.8245, 0.1861), (-0.9148, 0.27, 0.3876), (-0.1861, 0.8245, 0.4494), (-0.3753, 0.2685, 0.9208), (-0.2438, 0.9265, -1.04e-05), (-0.6332, 0.4488, -0.6421), (-0.9014, 0.4498, -1.04e-05), (-0.6332, 0.4488, 0.6421), (-0.2969, 0.605, 0.7207), (-0.7188, 0.6048, 0.3018), (-0.7188, 0.6048, -0.3018), (-0.2969, 0.605, -0.7208), (-0.3954, -0.3234, -0.9742), (-0.3437, -0.688, -0.8374), (-0.9672, -0.3265, -0.4104), (-0.8312, -0.6911, -0.3529), (-0.8311, -0.6911, 0.3529), (-0.9672, -0.3265, 0.4104), (-0.3437, -0.6881, 0.8373), (-0.3954, -0.3234, 0.9741), (-0.2504, -0.9679, 0.5991), (-0.5901, -0.9722, 0.2578), (-0.5902, -0.9722, -0.2576), (-0.2505, -0.968, -0.5989), (-0.3957, 0.07228, -0.9748), (-0.2282, 0.8984, -0.232), (-0.342, 0.4489, -0.8345), (-0.9679, 0.07357, -0.4115), (-0.8303, 0.4498, -0.3502), (-0.2283, 0.8983, 0.2318), (-0.8303, 0.4498, 0.3501), (-0.9679, 0.07357, 0.4115), (-0.342, 0.4489, 0.8345), (-0.3957, 0.07228, 0.9748), (-0.2445, 0.7302, 0.5885), (-0.5853, 0.7307, 0.2496), (-0.5853, 0.7307, -0.2497), (-0.2445, 0.7302, -0.5885)], [], [(1, 31, 88, 36), (31, 0, 35, 88), (88, 35, 2, 33), (36, 88, 33, 3), (10, 49, 89, 57), (49, 1, 36, 89), (89, 36, 3, 50), (57, 89, 50, 11), (3, 33, 90, 39), (33, 2, 40, 90), (90, 40, 4, 37), (39, 90, 37, 5), (11, 50, 91, 56), (50, 3, 39, 91), (91, 39, 5, 51), (56, 91, 51, 12), (12, 51, 92, 55), (51, 5, 43, 92), (92, 43, 7, 52), (55, 92, 52, 13), (5, 37, 93, 43), (37, 4, 44, 93), (93, 44, 6, 41), (43, 93, 41, 7), (13, 52, 94, 54), (52, 7, 47, 94), (94, 47, 9, 53), (54, 94, 53, 14), (7, 41, 95, 47), (41, 6, 48, 95), (95, 48, 8, 45), (47, 95, 45, 9), (42, 13, 54, 96), (96, 54, 14, 46), (38, 12, 55, 97), (97, 55, 13, 42), (34, 11, 56, 98), (98, 56, 12, 38), (32, 10, 57, 99), (99, 57, 11, 34), (15, 63, 100, 58), (63, 17, 60, 100), (100, 60, 2, 35), (58, 100, 35, 0), (18, 62, 101, 66), (62, 16, 76, 101), (101, 76, 25, 77), (66, 101, 77, 20), (26, 87, 102, 79), (87, 27, 80, 102), (102, 80, 17, 63), (79, 102, 63, 15), (17, 67, 103, 60), (67, 19, 64, 103), (103, 64, 4, 40), (60, 103, 40, 2), (27, 86, 104, 80), (86, 28, 81, 104), (104, 81, 19, 67), (80, 104, 67, 17), (22, 70, 105, 74), (70, 20, 77, 105), (105, 77, 25, 78), (74, 105, 78, 24), (28, 85, 106, 81), (85, 29, 82, 106), (106, 82, 21, 71), (81, 106, 71, 19), (19, 71, 107, 64), (71, 21, 68, 107), (107, 68, 6, 44), (64, 107, 44, 4), (29, 84, 108, 82), (84, 30, 83, 108), (108, 83, 23, 75), (82, 108, 75, 21), (21, 75, 109, 68), (75, 23, 72, 109), (109, 72, 8, 48), (68, 109, 48, 6), (22, 74, 110, 69), (74, 24, 73, 110), (110, 73, 30, 84), (69, 110, 84, 29), (20, 70, 111, 65), (70, 22, 69, 111), (111, 69, 29, 85), (65, 111, 85, 28), (18, 66, 112, 61), (66, 20, 65, 112), (112, 65, 28, 86), (61, 112, 86, 27), (16, 62, 113, 59), (62, 18, 61, 113), (113, 61, 27, 87), (59, 113, 87, 26), (1, 135, 175, 31), (31, 175, 134, 0), (175, 132, 114, 134), (135, 115, 132, 175), (10, 152, 176, 49), (49, 176, 135, 1), (176, 146, 115, 135), (152, 120, 146, 176), (115, 138, 177, 132), (132, 177, 139, 114), (177, 136, 116, 139), (138, 117, 136, 177), (120, 151, 178, 146), (146, 178, 138, 115), (178, 147, 117, 138), (151, 121, 147, 178), (121, 150, 179, 147), (147, 179, 142, 117), (179, 148, 119, 142), (150, 122, 148, 179), (117, 142, 180, 136), (136, 180, 143, 116), (180, 140, 118, 143), (142, 119, 140, 180), (122, 149, 181, 148), (148, 181, 144, 119), (181, 53, 9, 144), (149, 14, 53, 181), (119, 144, 182, 140), (140, 182, 145, 118), (182, 45, 8, 145), (144, 9, 45, 182), (141, 183, 149, 122), (183, 46, 14, 149), (137, 184, 150, 121), (184, 141, 122, 150), (133, 185, 151, 120), (185, 137, 121, 151), (32, 186, 152, 10), (186, 133, 120, 152), (15, 58, 187, 156), (156, 187, 153, 123), (187, 134, 114, 153), (58, 0, 134, 187), (124, 159, 188, 155), (155, 188, 76, 16), (188, 167, 25, 76), (159, 126, 167, 188), (26, 79, 189, 174), (174, 189, 168, 129), (189, 156, 123, 168), (79, 15, 156, 189), (123, 153, 190, 160), (160, 190, 157, 125), (190, 139, 116, 157), (153, 114, 139, 190), (129, 168, 191, 173), (173, 191, 169, 130), (191, 160, 125, 169), (168, 123, 160, 191), (128, 165, 192, 163), (163, 192, 167, 126), (192, 78, 25, 167), (165, 24, 78, 192), (130, 169, 193, 172), (172, 193, 170, 131), (193, 164, 127, 170), (169, 125, 164, 193), (125, 157, 194, 164), (164, 194, 161, 127), (194, 143, 118, 161), (157, 116, 143, 194), (131, 170, 195, 171), (171, 195, 83, 30), (195, 166, 23, 83), (170, 127, 166, 195), (127, 161, 196, 166), (166, 196, 72, 23), (196, 145, 8, 72), (161, 118, 145, 196), (128, 162, 197, 165), (165, 197, 73, 24), (197, 171, 30, 73), (162, 131, 171, 197), (126, 158, 198, 163), (163, 198, 162, 128), (198, 172, 131, 162), (158, 130, 172, 198), (124, 154, 199, 159), (159, 199, 158, 126), (199, 173, 130, 158), (154, 129, 173, 199), (16, 59, 200, 155), (155, 200, 154, 124), (200, 174, 129, 154), (59, 26, 174, 200)])
me_sphere_015.polygons.foreach_set('use_smooth', [True] * 192)
_uv = me_sphere_015.uv_layers.new(name='eyeUV')
_uv.uv.foreach_set('vector', [0.3353, 0.562, 0.311, 0.5863, 0.2699, 0.524, 0.3018, 0.5105, 0.311, 0.5863, 0.283, 0.6143, 0.232, 0.5395, 0.2699, 0.524, 0.2699, 0.524, 0.232, 0.5395, 0.2154, 0.4505, 0.2562, 0.4506, 0.3018, 0.5105, 0.2699, 0.524, 0.2562, 0.4506, 0.2907, 0.4503, 0.3754, 0.5219, 0.3565, 0.5407, 0.3294, 0.4986, 0.3537, 0.4883, 0.3565, 0.5407, 0.3353, 0.562, 0.3018, 0.5105, 0.3294, 0.4986, 0.3294, 0.4986, 0.3018, 0.5105, 0.2907, 0.4503, 0.3205, 0.45, 0.3537, 0.4883, 0.3294, 0.4986, 0.3205, 0.45, 0.3466, 0.4498, 0.2907, 0.4503, 0.2562, 0.4506, 0.2717, 0.3773, 0.3035, 0.3903, 0.2562, 0.4506, 0.2154, 0.4505, 0.234, 0.3618, 0.2717, 0.3773, 0.2717, 0.3773, 0.234, 0.3618, 0.284, 0.2853, 0.3139, 0.3152, 0.3035, 0.3903, 0.2717, 0.3773, 0.3139, 0.3152, 0.3384, 0.3397, 0.3466, 0.4498, 0.3205, 0.45, 0.331, 0.402, 0.355, 0.412, 0.3205, 0.45, 0.2907, 0.4503, 0.3035, 0.3903, 0.331, 0.402, 0.331, 0.402, 0.3035, 0.3903, 0.3384, 0.3397, 0.3589, 0.3602, 0.355, 0.412, 0.331, 0.402, 0.3589, 0.3602, 0.3778, 0.3791, 0.3778, 0.3791, 0.3589, 0.3602, 0.4007, 0.3323, 0.4106, 0.3564, 0.3589, 0.3602, 0.3384, 0.3397, 0.389, 0.3048, 0.4007, 0.3323, 0.4007, 0.3323, 0.389, 0.3048, 0.4489, 0.292, 0.4486, 0.3218, 0.4106, 0.3564, 0.4007, 0.3323, 0.4486, 0.3218, 0.4484, 0.348, 0.3384, 0.3397, 0.3139, 0.3152, 0.376, 0.273, 0.389, 0.3048, 0.3139, 0.3152, 0.284, 0.2853, 0.3605, 0.2353, 0.376, 0.273, 0.376, 0.273, 0.3605, 0.2353, 0.4491, 0.2167, 0.4492, 0.2575, 0.389, 0.3048, 0.376, 0.273, 0.4492, 0.2575, 0.4489, 0.292, 0.4484, 0.348, 0.4486, 0.3218, 0.4972, 0.3306, 0.4869, 0.3549, 0.4486, 0.3218, 0.4489, 0.292, 0.509, 0.3031, 0.4972, 0.3306, 0.4972, 0.3306, 0.509, 0.3031, 0.5605, 0.3364, 0.5393, 0.3577, 0.4869, 0.3549, 0.4972, 0.3306, 0.5393, 0.3577, 0.5205, 0.3765, 0.4489, 0.292, 0.4492, 0.2575, 0.5225, 0.2711, 0.509, 0.3031, 0.4492, 0.2575, 0.4491, 0.2167, 0.5381, 0.2333, 0.5225, 0.2711, 0.5225, 0.2711, 0.5381, 0.2333, 0.6128, 0.2841, 0.5848, 0.3122, 0.509, 0.3031, 0.5225, 0.2711, 0.5848, 0.3122, 0.5605, 0.3364, 0.4486, 0.3708, 0.4484, 0.348, 0.4869, 0.3549, 0.4778, 0.3768, 0.4778, 0.3768, 0.4869, 0.3549, 0.5205, 0.3765, 0.5033, 0.3937, 0.3948, 0.396, 0.3778, 0.3791, 0.4106, 0.3564, 0.4199, 0.3778, 0.4199, 0.3778, 0.4106, 0.3564, 0.4484, 0.348, 0.4486, 0.3708, 0.3693, 0.45, 0.3466, 0.4498, 0.355, 0.412, 0.3766, 0.4215, 0.3766, 0.4215, 0.355, 0.412, 0.3778, 0.3791, 0.3948, 0.396, 0.3925, 0.5046, 0.3754, 0.5219, 0.3537, 0.4883, 0.3757, 0.4792, 0.3757, 0.4792, 0.3537, 0.4883, 0.3466, 0.4498, 0.3693, 0.45, 0.1957, 0.7016, 0.1207, 0.5818, 0.1843, 0.558, 0.2458, 0.6515, 0.1207, 0.5818, 0.1002, 0.4462, 0.1654, 0.4491, 0.1843, 0.558, 0.1843, 0.558, 0.1654, 0.4491, 0.2154, 0.4505, 0.232, 0.5395, 0.2458, 0.6515, 0.1843, 0.558, 0.232, 0.5395, 0.283, 0.6143, 0.8482, 0.9113, 0.8245, 0.9051, 0.849, 0.8888, 0.8724, 0.9076, 0.8245, 0.9051, 0.8051, 0.8905, 0.829, 0.8689, 0.849, 0.8888, 0.849, 0.8888, 0.829, 0.8689, 0.8514, 0.8486, 0.8713, 0.8707, 0.8724, 0.9076, 0.849, 0.8888, 0.8713, 0.8707, 0.8933, 0.895, 0.7678, 0.9242, 0.803, 0.9502, 0.7894, 0.977, 0.7458, 0.9441, 0.803, 0.9502, 0.845, 0.9613, 0.8425, 0.9913, 0.7894, 0.977, 0.03389, 0.6128, 0.01338, 0.4414, 0.1002, 0.4462, 0.1207, 0.5818, 0.1247, 0.7726, 0.03389, 0.6128, 0.1207, 0.5818, 0.1957, 0.7016, 0.1002, 0.4462, 0.1319, 0.3162, 0.1892, 0.3421, 0.1654, 0.4491, 0.1319, 0.3162, 0.2079, 0.2092, 0.2505, 0.2518, 0.1892, 0.3421, 0.1892, 0.3421, 0.2505, 0.2518, 0.284, 0.2853, 0.234, 0.3618, 0.1654, 0.4491, 0.1892, 0.3421, 0.234, 0.3618, 0.2154, 0.4505, 0.845, 0.9613, 0.8886, 0.9552, 0.898, 0.984, 0.8425, 0.9913, 0.8886, 0.9552, 0.927, 0.9322, 0.9478, 0.9552, 0.898, 0.984, 0.05722, 0.2812, 0.1537, 0.155, 0.2079, 0.2092, 0.1319, 0.3162, 0.01338, 0.4414, 0.05722, 0.2812, 0.1319, 0.3162, 0.1002, 0.4462, 0.914, 0.8517, 0.908, 0.8755, 0.8916, 0.8503, 0.9103, 0.8275, 0.908, 0.8755, 0.8933, 0.895, 0.8713, 0.8707, 0.8916, 0.8503, 0.8916, 0.8503, 0.8713, 0.8707, 0.8514, 0.8486, 0.8738, 0.8284, 0.9103, 0.8275, 0.8916, 0.8503, 0.8738, 0.8284, 0.8977, 0.8068, 0.927, 0.9322, 0.9537, 0.8964, 0.9814, 0.9086, 0.9478, 0.9552, 0.9537, 0.8964, 0.9642, 0.8536, 0.9942, 0.8541, 0.9814, 0.9086, 0.28, 0.05867, 0.4399, 0.01493, 0.4448, 0.1016, 0.3149, 0.1333, 0.1537, 0.155, 0.28, 0.05867, 0.3149, 0.1333, 0.2079, 0.2092, 0.2079, 0.2092, 0.3149, 0.1333, 0.3408, 0.1905, 0.2505, 0.2518, 0.3149, 0.1333, 0.4448, 0.1016, 0.4476, 0.1667, 0.3408, 0.1905, 0.3408, 0.1905, 0.4476, 0.1667, 0.4491, 0.2167, 0.3605, 0.2353, 0.2505, 0.2518, 0.3408, 0.1905, 0.3605, 0.2353, 0.284, 0.2853, 0.9642, 0.8536, 0.9573, 0.8107, 0.9853, 0.7998, 0.9942, 0.8541, 0.9573, 0.8107, 0.935, 0.7731, 0.957, 0.7532, 0.9853, 0.7998, 0.6111, 0.03524, 0.771, 0.1258, 0.7001, 0.1968, 0.5802, 0.122, 0.4399, 0.01493, 0.6111, 0.03524, 0.5802, 0.122, 0.4448, 0.1016, 0.4448, 0.1016, 0.5802, 0.122, 0.5565, 0.1855, 0.4476, 0.1667, 0.5802, 0.122, 0.7001, 0.1968, 0.65, 0.2469, 0.5565, 0.1855, 0.5565, 0.1855, 0.65, 0.2469, 0.6128, 0.2841, 0.5381, 0.2333, 0.4476, 0.1667, 0.5565, 0.1855, 0.5381, 0.2333, 0.4491, 0.2167, 0.914, 0.8517, 0.9103, 0.8275, 0.9324, 0.8198, 0.9385, 0.8526, 0.9103, 0.8275, 0.8977, 0.8068, 0.9147, 0.7915, 0.9324, 0.8198, 0.9324, 0.8198, 0.9147, 0.7915, 0.935, 0.7731, 0.9573, 0.8107, 0.9385, 0.8526, 0.9324, 0.8198, 0.9573, 0.8107, 0.9642, 0.8536, 0.8933, 0.895, 0.908, 0.8755, 0.9294, 0.8845, 0.9087, 0.912, 0.908, 0.8755, 0.914, 0.8517, 0.9385, 0.8526, 0.9294, 0.8845, 0.9294, 0.8845, 0.9385, 0.8526, 0.9642, 0.8536, 0.9537, 0.8964, 0.9087, 0.912, 0.9294, 0.8845, 0.9537, 0.8964, 0.927, 0.9322, 0.8482, 0.9113, 0.8724, 0.9076, 0.8793, 0.9298, 0.8466, 0.9357, 0.8724, 0.9076, 0.8933, 0.895, 0.9087, 0.912, 0.8793, 0.9298, 0.8793, 0.9298, 0.9087, 0.912, 0.927, 0.9322, 0.8886, 0.9552, 0.8466, 0.9357, 0.8793, 0.9298, 0.8886, 0.9552, 0.845, 0.9613, 0.8051, 0.8905, 0.8245, 0.9051, 0.8146, 0.9264, 0.7882, 0.9058, 0.8245, 0.9051, 0.8482, 0.9113, 0.8466, 0.9357, 0.8146, 0.9264, 0.8146, 0.9264, 0.8466, 0.9357, 0.845, 0.9613, 0.803, 0.9502, 0.7882, 0.9058, 0.8146, 0.9264, 0.803, 0.9502, 0.7678, 0.9242, 0.3353, 0.562, 0.3868, 0.5954, 0.3733, 0.6273, 0.311, 0.5863, 0.311, 0.5863, 0.3733, 0.6273, 0.3577, 0.6652, 0.283, 0.6143, 0.3733, 0.6273, 0.4466, 0.641, 0.4467, 0.6817, 0.3577, 0.6652, 0.3868, 0.5954, 0.4469, 0.6064, 0.4466, 0.641, 0.3733, 0.6273, 0.3754, 0.5219, 0.409, 0.5436, 0.3986, 0.5678, 0.3565, 0.5407, 0.3565, 0.5407, 0.3986, 0.5678, 0.3868, 0.5954, 0.3353, 0.562, 0.3986, 0.5678, 0.4472, 0.5766, 0.4469, 0.6064, 0.3868, 0.5954, 0.409, 0.5436, 0.4474, 0.5504, 0.4472, 0.5766, 0.3986, 0.5678, 0.4469, 0.6064, 0.5068, 0.5937, 0.5198, 0.6254, 0.4466, 0.641, 0.4466, 0.641, 0.5198, 0.6254, 0.5353, 0.6631, 0.4467, 0.6817, 0.5198, 0.6254, 0.582, 0.5833, 0.6118, 0.6131, 0.5353, 0.6631, 0.5068, 0.5937, 0.5574, 0.5587, 0.582, 0.5833, 0.5198, 0.6254, 0.4474, 0.5504, 0.4852, 0.5421, 0.4951, 0.5661, 0.4472, 0.5766, 0.4472, 0.5766, 0.4951, 0.5661, 0.5068, 0.5937, 0.4469, 0.6064, 0.4951, 0.5661, 0.537, 0.5383, 0.5574, 0.5587, 0.5068, 0.5937, 0.4852, 0.5421, 0.5181, 0.5193, 0.537, 0.5383, 0.4951, 0.5661, 0.5181, 0.5193, 0.5408, 0.4864, 0.5648, 0.4964, 0.537, 0.5383, 0.537, 0.5383, 0.5648, 0.4964, 0.5924, 0.5081, 0.5574, 0.5587, 0.5648, 0.4964, 0.5753, 0.4484, 0.6051, 0.4481, 0.5924, 0.5081, 0.5408, 0.4864, 0.5492, 0.4486, 0.5753, 0.4484, 0.5648, 0.4964, 0.5574, 0.5587, 0.5924, 0.5081, 0.6241, 0.5211, 0.582, 0.5833, 0.582, 0.5833, 0.6241, 0.5211, 0.6618, 0.5366, 0.6118, 0.6131, 0.6241, 0.5211, 0.6396, 0.4478, 0.6804, 0.4479, 0.6618, 0.5366, 0.5924, 0.5081, 0.6051, 0.4481, 0.6396, 0.4478, 0.6241, 0.5211, 0.5492, 0.4486, 0.5421, 0.4101, 0.5664, 0.3998, 0.5753, 0.4484, 0.5753, 0.4484, 0.5664, 0.3998, 0.594, 0.388, 0.6051, 0.4481, 0.5664, 0.3998, 0.5393, 0.3577, 0.5605, 0.3364, 0.594, 0.388, 0.5421, 0.4101, 0.5205, 0.3765, 0.5393, 0.3577, 0.5664, 0.3998, 0.6051, 0.4481, 0.594, 0.388, 0.6259, 0.3745, 0.6396, 0.4478, 0.6396, 0.4478, 0.6259, 0.3745, 0.6638, 0.3589, 0.6804, 0.4479, 0.6259, 0.3745, 0.5848, 0.3122, 0.6128, 0.2841, 0.6638, 0.3589, 0.594, 0.388, 0.5605, 0.3364, 0.5848, 0.3122, 0.6259, 0.3745, 0.5266, 0.4484, 0.5201, 0.4192, 0.5421, 0.4101, 0.5492, 0.4486, 0.5201, 0.4192, 0.5033, 0.3937, 0.5205, 0.3765, 0.5421, 0.4101, 0.5011, 0.5024, 0.5193, 0.477, 0.5408, 0.4864, 0.5181, 0.5193, 0.5193, 0.477, 0.5266, 0.4484, 0.5492, 0.4486, 0.5408, 0.4864, 0.4472, 0.5277, 0.4758, 0.5206, 0.4852, 0.5421, 0.4474, 0.5504, 0.4758, 0.5206, 0.5011, 0.5024, 0.5181, 0.5193, 0.4852, 0.5421, 0.3925, 0.5046, 0.4181, 0.5216, 0.409, 0.5436, 0.3754, 0.5219, 0.4181, 0.5216, 0.4472, 0.5277, 0.4474, 0.5504, 0.409, 0.5436, 0.1957, 0.7016, 0.2458, 0.6515, 0.3393, 0.7129, 0.3156, 0.7765, 0.3156, 0.7765, 0.3393, 0.7129, 0.4482, 0.7317, 0.451, 0.7969, 0.3393, 0.7129, 0.3577, 0.6652, 0.4467, 0.6817, 0.4482, 0.7317, 0.2458, 0.6515, 0.283, 0.6143, 0.3577, 0.6652, 0.3393, 0.7129, 0.7888, 0.8455, 0.7949, 0.8218, 0.8112, 0.847, 0.7925, 0.8697, 0.7925, 0.8697, 0.8112, 0.847, 0.829, 0.8689, 0.8051, 0.8905, 0.8112, 0.847, 0.8315, 0.8266, 0.8514, 0.8486, 0.829, 0.8689, 0.7949, 0.8218, 0.8095, 0.8023, 0.8315, 0.8266, 0.8112, 0.847, 0.7678, 0.9242, 0.7458, 0.9441, 0.7175, 0.8975, 0.7455, 0.8866, 0.7455, 0.8866, 0.7175, 0.8975, 0.7086, 0.8432, 0.7387, 0.8437, 0.2847, 0.8632, 0.3156, 0.7765, 0.451, 0.7969, 0.4559, 0.8835, 0.1247, 0.7726, 0.1957, 0.7016, 0.3156, 0.7765, 0.2847, 0.8632, 0.451, 0.7969, 0.4482, 0.7317, 0.555, 0.7079, 0.581, 0.7651, 0.581, 0.7651, 0.555, 0.7079, 0.6453, 0.6466, 0.688, 0.6893, 0.555, 0.7079, 0.5353, 0.6631, 0.6118, 0.6131, 0.6453, 0.6466, 0.4482, 0.7317, 0.4467, 0.6817, 0.5353, 0.6631, 0.555, 0.7079, 0.7387, 0.8437, 0.7086, 0.8432, 0.7214, 0.7887, 0.7491, 0.8009, 0.7491, 0.8009, 0.7214, 0.7887, 0.7551, 0.7421, 0.7758, 0.7651, 0.6158, 0.8398, 0.581, 0.7651, 0.688, 0.6893, 0.7422, 0.7435, 0.4559, 0.8835, 0.451, 0.7969, 0.581, 0.7651, 0.6158, 0.8398, 0.8546, 0.786, 0.8783, 0.7922, 0.8538, 0.8085, 0.8304, 0.7897, 0.8304, 0.7897, 0.8538, 0.8085, 0.8315, 0.8266, 0.8095, 0.8023, 0.8538, 0.8085, 0.8738, 0.8284, 0.8514, 0.8486, 0.8315, 0.8266, 0.8783, 0.7922, 0.8977, 0.8068, 0.8738, 0.8284, 0.8538, 0.8085, 0.7758, 0.7651, 0.7551, 0.7421, 0.8048, 0.7133, 0.8142, 0.7421, 0.8142, 0.7421, 0.8048, 0.7133, 0.8603, 0.706, 0.8578, 0.736, 0.8386, 0.6171, 0.7639, 0.5822, 0.7956, 0.4522, 0.8824, 0.457, 0.7422, 0.7435, 0.688, 0.6893, 0.7639, 0.5822, 0.8386, 0.6171, 0.688, 0.6893, 0.6453, 0.6466, 0.7066, 0.5562, 0.7639, 0.5822, 0.7639, 0.5822, 0.7066, 0.5562, 0.7305, 0.4493, 0.7956, 0.4522, 0.7066, 0.5562, 0.6618, 0.5366, 0.6804, 0.4479, 0.7305, 0.4493, 0.6453, 0.6466, 0.6118, 0.6131, 0.6618, 0.5366, 0.7066, 0.5562, 0.8578, 0.736, 0.8603, 0.706, 0.9134, 0.7203, 0.8998, 0.7471, 0.8998, 0.7471, 0.9134, 0.7203, 0.957, 0.7532, 0.935, 0.7731, 0.8619, 0.2856, 0.7751, 0.3166, 0.7001, 0.1968, 0.771, 0.1258, 0.8824, 0.457, 0.7956, 0.4522, 0.7751, 0.3166, 0.8619, 0.2856, 0.7956, 0.4522, 0.7305, 0.4493, 0.7115, 0.3404, 0.7751, 0.3166, 0.7751, 0.3166, 0.7115, 0.3404, 0.65, 0.2469, 0.7001, 0.1968, 0.7115, 0.3404, 0.6638, 0.3589, 0.6128, 0.2841, 0.65, 0.2469, 0.7305, 0.4493, 0.6804, 0.4479, 0.6638, 0.3589, 0.7115, 0.3404, 0.8546, 0.786, 0.8562, 0.7616, 0.8883, 0.7709, 0.8783, 0.7922, 0.8783, 0.7922, 0.8883, 0.7709, 0.9147, 0.7915, 0.8977, 0.8068, 0.8883, 0.7709, 0.8998, 0.7471, 0.935, 0.7731, 0.9147, 0.7915, 0.8562, 0.7616, 0.8578, 0.736, 0.8998, 0.7471, 0.8883, 0.7709, 0.8095, 0.8023, 0.7941, 0.7853, 0.8236, 0.7675, 0.8304, 0.7897, 0.8304, 0.7897, 0.8236, 0.7675, 0.8562, 0.7616, 0.8546, 0.786, 0.8236, 0.7675, 0.8142, 0.7421, 0.8578, 0.736, 0.8562, 0.7616, 0.7941, 0.7853, 0.7758, 0.7651, 0.8142, 0.7421, 0.8236, 0.7675, 0.7888, 0.8455, 0.7643, 0.8447, 0.7734, 0.8128, 0.7949, 0.8218, 0.7949, 0.8218, 0.7734, 0.8128, 0.7941, 0.7853, 0.8095, 0.8023, 0.7734, 0.8128, 0.7491, 0.8009, 0.7758, 0.7651, 0.7941, 0.7853, 0.7643, 0.8447, 0.7387, 0.8437, 0.7491, 0.8009, 0.7734, 0.8128, 0.8051, 0.8905, 0.7882, 0.9058, 0.7704, 0.8775, 0.7925, 0.8697, 0.7925, 0.8697, 0.7704, 0.8775, 0.7643, 0.8447, 0.7888, 0.8455, 0.7704, 0.8775, 0.7455, 0.8866, 0.7387, 0.8437, 0.7643, 0.8447, 0.7882, 0.9058, 0.7678, 0.9242, 0.7455, 0.8866, 0.7704, 0.8775])
me_sphere_015.materials.append(mat_sclera_generator_reptile)
me_sphere_015.update()
me_sphere_006 = bpy.data.meshes.new('Sphere.006')
me_sphere_006.from_pydata([(0.0, -0.5861, -0.2927), (0.2312, -0.5569, -0.2361), (0.2868, -0.5904, 0.0), (0.2311, -0.5568, 0.2363), (0.0, -0.5861, 0.2928), (0.0, -0.6867, 0.0), (0.0, -0.509, -0.3902), (0.2769, -0.5054, -0.2806), (0.1356, -0.577, -0.2724), (0.3848, -0.5135, 0.0), (0.2668, -0.5794, -0.1402), (0.2768, -0.5053, 0.2807), (0.2668, -0.5793, 0.1404), (0.0, -0.5089, 0.3902), (0.1354, -0.5769, 0.2726), (0.0, -0.6595, -0.1649), (0.1583, -0.662, 0.0), (0.0, -0.6594, 0.1651), (0.1478, -0.638, -0.1542), (0.1476, -0.6379, 0.1545), (0.1511, -0.5075, 0.3615), (0.3561, -0.5101, 0.1555), (0.3561, -0.5101, -0.1554), (0.1512, -0.5076, -0.3614), (-0.2312, -0.5569, -0.2361), (-0.2868, -0.5904, 0.0), (-0.2311, -0.5568, 0.2363), (-0.2769, -0.5054, -0.2806), (-0.1356, -0.577, -0.2724), (-0.3848, -0.5135, 0.0), (-0.2668, -0.5794, -0.1402), (-0.2768, -0.5053, 0.2807), (-0.2668, -0.5793, 0.1404), (-0.1354, -0.5769, 0.2726), (-0.1583, -0.662, 0.0), (-0.1478, -0.638, -0.1542), (-0.1476, -0.6379, 0.1545), (-0.1511, -0.5075, 0.3615), (-0.3561, -0.5101, 0.1555), (-0.3561, -0.5101, -0.1554), (-0.1512, -0.5076, -0.3614)], [], [(1, 10, 18, 8), (10, 2, 16, 18), (18, 16, 5, 15), (8, 18, 15, 0), (3, 14, 19, 12), (14, 4, 17, 19), (19, 17, 5, 16), (12, 19, 16, 2), (3, 11, 20, 14), (14, 20, 13, 4), (2, 9, 21, 12), (12, 21, 11, 3), (1, 7, 22, 10), (10, 22, 9, 2), (0, 6, 23, 8), (8, 23, 7, 1), (24, 28, 35, 30), (30, 35, 34, 25), (35, 15, 5, 34), (28, 0, 15, 35), (26, 32, 36, 33), (33, 36, 17, 4), (36, 34, 5, 17), (32, 25, 34, 36), (26, 33, 37, 31), (33, 4, 13, 37), (25, 32, 38, 29), (32, 26, 31, 38), (24, 30, 39, 27), (30, 25, 29, 39), (0, 28, 40, 6), (28, 24, 27, 40)])
me_sphere_006.polygons.foreach_set('use_smooth', [True] * 32)
_uv = me_sphere_006.uv_layers.new(name='eyeUV')
_uv.uv.foreach_set('vector', [0.2213, 0.2267, 0.3391, 0.1927, 0.3345, 0.3411, 0.1856, 0.3437, 0.3391, 0.1927, 0.5, 0.1727, 0.4999, 0.3329, 0.3345, 0.3411, 0.3345, 0.3411, 0.4999, 0.3329, 0.4999, 0.5, 0.326, 0.5, 0.1856, 0.3437, 0.3345, 0.3411, 0.326, 0.5, 0.1647, 0.5, 0.7788, 0.2269, 0.8145, 0.3439, 0.6658, 0.3413, 0.661, 0.1928, 0.8145, 0.3439, 0.8352, 0.5, 0.6741, 0.5, 0.6658, 0.3413, 0.6658, 0.3413, 0.6741, 0.5, 0.4999, 0.5, 0.4999, 0.3329, 0.661, 0.1928, 0.6658, 0.3413, 0.4999, 0.3329, 0.5, 0.1727, 0.7788, 0.2269, 0.8482, 0.1561, 0.9484, 0.3124, 0.8145, 0.3439, 0.8145, 0.3439, 0.9484, 0.3124, 0.9827, 0.5001, 0.8352, 0.5, 0.5, 0.1727, 0.5, 0.0268, 0.6918, 0.05934, 0.661, 0.1928, 0.661, 0.1928, 0.6918, 0.05934, 0.8482, 0.1561, 0.7788, 0.2269, 0.2213, 0.2267, 0.1519, 0.1559, 0.3083, 0.0593, 0.3391, 0.1927, 0.3391, 0.1927, 0.3083, 0.0593, 0.5, 0.0268, 0.5, 0.1727, 0.1647, 0.5, 0.01718, 0.4999, 0.05165, 0.3122, 0.1856, 0.3437, 0.1856, 0.3437, 0.05165, 0.3122, 0.1519, 0.1559, 0.2213, 0.2267, 0.2213, 0.7732, 0.1855, 0.6563, 0.3344, 0.6588, 0.3391, 0.8072, 0.3391, 0.8072, 0.3344, 0.6588, 0.4999, 0.6671, 0.4999, 0.8273, 0.3344, 0.6588, 0.326, 0.5, 0.4999, 0.5, 0.4999, 0.6671, 0.1855, 0.6563, 0.1647, 0.5, 0.326, 0.5, 0.3344, 0.6588, 0.7788, 0.7732, 0.6609, 0.8072, 0.6658, 0.6587, 0.8145, 0.6562, 0.8145, 0.6562, 0.6658, 0.6587, 0.6741, 0.5, 0.8352, 0.5, 0.6658, 0.6587, 0.4999, 0.6671, 0.4999, 0.5, 0.6741, 0.5, 0.6609, 0.8072, 0.4999, 0.8273, 0.4999, 0.6671, 0.6658, 0.6587, 0.7788, 0.7732, 0.8145, 0.6562, 0.9483, 0.6876, 0.8481, 0.844, 0.8145, 0.6562, 0.8352, 0.5, 0.9827, 0.5001, 0.9483, 0.6876, 0.4999, 0.8273, 0.6609, 0.8072, 0.6917, 0.9407, 0.4999, 0.9732, 0.6609, 0.8072, 0.7788, 0.7732, 0.8481, 0.844, 0.6917, 0.9407, 0.2213, 0.7732, 0.3391, 0.8072, 0.3082, 0.9407, 0.1519, 0.844, 0.3391, 0.8072, 0.4999, 0.8273, 0.4999, 0.9732, 0.3082, 0.9407, 0.1647, 0.5, 0.1855, 0.6563, 0.05161, 0.6877, 0.01718, 0.4999, 0.1855, 0.6563, 0.2213, 0.7732, 0.1519, 0.844, 0.05161, 0.6877])
me_sphere_006.materials.append(mat_cornea_generator)
me_sphere_006.update()

# ---- objects
ob_camera = bpy.data.objects.new('Camera', cam_camera)
ob_iris_reptile = bpy.data.objects.new('iris_reptile', me_circle_001)
ob_sclera_reptile = bpy.data.objects.new('sclera_reptile', me_sphere_015)
ob_cornea_universal = bpy.data.objects.new('cornea_universal', me_sphere_006)

# ---- transforms, parenting, visibility, modifiers, constraints
ob_camera.location = (0.0, -2.245, 0.0)
ob_camera.rotation_euler = (1.571, 1.844e-16, 9.834e-17)
ob_camera.lock_rotations_4d = False
ob_camera.empty_display_type = 'ARROWS'
ob_camera.color = (0.0, 0.0, 0.0, 0.0)
ob_camera.display_type = 'WIRE'
ob_camera.lineart.crease_threshold = 0.0
ob_iris_reptile.location = (-0.001587, 0.003845, 0.00412)
_m = ob_iris_reptile.modifiers.new('Subdivision', 'SUBSURF')
_m.levels = 2
ob_sclera_reptile.location = (1.503e-08, 0.07651, 6.277e-06)
ob_sclera_reptile.scale = (0.6034, 0.6034, 0.6034)
_m = ob_sclera_reptile.modifiers.new('Subdivision', 'SUBSURF')
_m.levels = 2
ob_cornea_universal.location = (0.0, 0.0, 0.0)
_m = ob_cornea_universal.modifiers.new('Subdivision', 'SUBSURF')
_m.levels = 2

# ---- collection membership
col_collection.objects.link(ob_camera)
col_reptile_eye.objects.link(ob_iris_reptile)
col_reptile_eye.objects.link(ob_sclera_reptile)
col_reptile_eye.objects.link(ob_cornea_universal)

# ---- scene / render settings (as saved in the file)
scene.camera = ob_camera
scene.frame_start = 1; scene.frame_end = 250; scene.frame_set(1)
scene.render.engine = 'CYCLES'
scene.render.resolution_y = 1920
scene.render.film_transparent = True
scene.cycles.sampling_pattern = 'TABULATED_SOBOL'
scene.cycles.max_bounces = 2
scene.cycles.bake_type = 'DIFFUSE'
scene.view_settings.view_transform = 'Filmic'
bpy.context.view_layer.update()

# ---- added for rendering (the .blend has no usable light): sun
light_auto_sun = bpy.data.lights.new('AutoSun', 'SUN')
light_auto_sun.energy = 3.0
light_auto_sun.angle = 0.0523599
ob_auto_sun = bpy.data.objects.new('AutoSun', light_auto_sun)
scene.collection.objects.link(ob_auto_sun)
ob_auto_sun.rotation_euler = (0.872665, 0.174533, 0.523599)
bpy.context.view_layer.update()
